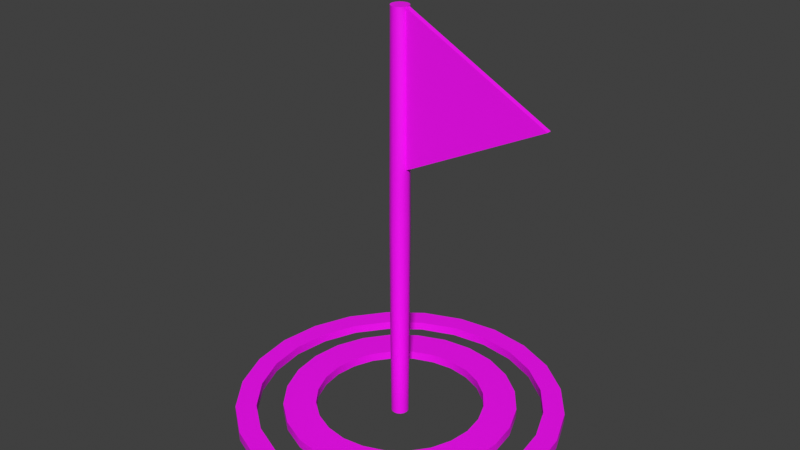 # Source: save_point.blend  (saved by Blender 4.2.66; exported with 4.5.12 LTS)
import bpy
from mathutils import Matrix  # noqa: F401  (used for matrix-valued properties, if any)

bpy.ops.wm.read_factory_settings(use_empty=True)
scene = bpy.context.scene
scene.name = 'savepoint.qc'

# ---- collections
col_savepoint_ref = bpy.data.collections.new('savepoint_ref'); scene.collection.children.link(col_savepoint_ref)
col_savepoint_selection = bpy.data.collections.new('savepoint_selection'); scene.collection.children.link(col_savepoint_selection)

# ---- images (referenced by path relative to the original .blend; pixels are not part of the script)
import os
ASSET_DIR = os.environ.get("B2B_ASSET_DIR", "")  # directory of the original .blend (textures are referenced by path, not embedded)
HERE = os.path.dirname(os.path.abspath(__file__))  # packed textures are extracted next to this script under _unpacked/

def load_image(name, relpath, width, height, colorspace="sRGB"):
    """Load a texture the original file referenced (path relative to the .blend, or extracted next to this script)."""
    p = next((c for c in (os.path.join(HERE, relpath), os.path.join(ASSET_DIR, relpath)) if relpath and os.path.exists(c)), "")
    if p:
        img = bpy.data.images.load(p, check_existing=True)
        img.name = name
    else:  # same state as the original file: an image datablock whose file is absent (Cycles renders it pink)
        img = bpy.data.images.new(name, width, height)
        img.source = "FILE"
        img.filepath = "//" + (relpath or name)
    img.colorspace_settings.name = colorspace
    return img
img_border_png = load_image('border.png', 'border.png', 1024, 1024, 'sRGB')

# ---- materials (node trees are filled in below, after node groups)
mat_border = bpy.data.materials.new('border')
mat_border.diffuse_color = (0.483, 0.6714, 0.7142, 1.0)
mat_sel = bpy.data.materials.new('sel')
mat_sel.diffuse_color = (0.8001, 0.5242, 0.509, 1.0)

# ---- node groups
ng_smooth_by_angle = bpy.data.node_groups.new('Smooth by Angle', 'GeometryNodeTree')
_s = ng_smooth_by_angle.interface.new_socket(name='Mesh', in_out='OUTPUT', socket_type='NodeSocketGeometry')
_s = ng_smooth_by_angle.interface.new_socket(name='Mesh', in_out='INPUT', socket_type='NodeSocketGeometry')
_s = ng_smooth_by_angle.interface.new_socket(name='Angle', in_out='INPUT', socket_type='NodeSocketFloat')
_s.subtype = 'ANGLE'
_s.default_value = 0.5236
_s.min_value = 0.0
_s.max_value = 3.142
_s.description = 'Maximum face angle for smooth edges'
_s = ng_smooth_by_angle.interface.new_socket(name='Ignore Sharpness', in_out='INPUT', socket_type='NodeSocketBool')
_s.force_non_field = True
ng_smooth_by_angle.description = 'Set the sharpness of mesh edges based on the angle between the neighboring faces'
ng_smooth_by_angle.is_modifier = True
_N = ng_smooth_by_angle.nodes; _L = ng_smooth_by_angle.links
n0 = _N.new('GeometryNodeSetShadeSmooth'); n0.name = 'Set Shade Smooth'; n0.location = (120, -80)
n0.domain = 'EDGE'
n1 = _N.new('GeometryNodeSetShadeSmooth'); n1.name = 'Set Shade Smooth.001'; n1.location = (300, -80)
n2 = _N.new('NodeGroupOutput'); n2.name = 'Group Output'; n2.location = (480, -80)
n3 = _N.new('GeometryNodeInputMeshEdgeAngle'); n3.name = 'Edge Angle'; n3.location = (-440, -240)
n4 = _N.new('NodeGroupInput'); n4.name = 'Group Input'; n4.location = (-80, -80)
n5 = _N.new('GeometryNodeInputEdgeSmooth'); n5.name = 'Is Edge Smooth'; n5.location = (-260, -120)
n6 = _N.new('GeometryNodeInputShadeSmooth'); n6.name = 'Is Shade Smooth'; n6.location = (-440, -397)
n7 = _N.new('FunctionNodeCompare'); n7.name = 'Compare'; n7.location = (-260, -260)
n7.operation = 'LESS_EQUAL'
n7.inputs[6].default_value = (0.0, 0.0, 0.0, 0.0)
n7.inputs[7].default_value = (0.0, 0.0, 0.0, 0.0)
n8 = _N.new('FunctionNodeBooleanMath'); n8.name = 'Boolean Math.001'; n8.location = (-80, -260)
n9 = _N.new('NodeGroupInput'); n9.name = 'Group Input.001'; n9.location = (-440, -329)
n10 = _N.new('NodeGroupInput'); n10.name = 'Group Input.002'; n10.location = (-259, -189)
n11 = _N.new('FunctionNodeBooleanMath'); n11.name = 'Boolean Math'; n11.location = (-80, -149)
n11.operation = 'OR'
n12 = _N.new('FunctionNodeBooleanMath'); n12.name = 'Boolean Math.002'; n12.location = (-260, -380)
n12.operation = 'OR'
n13 = _N.new('NodeGroupInput'); n13.name = 'Group Input.003'; n13.location = (-440, -460)
_L.new(n3.outputs[0], n7.inputs[0])
_L.new(n1.outputs[0], n2.inputs[0])
_L.new(n9.outputs[1], n7.inputs[1])
_L.new(n7.outputs[0], n8.inputs[0])
_L.new(n4.outputs[0], n0.inputs[0])
_L.new(n0.outputs[0], n1.inputs[0])
_L.new(n8.outputs[0], n0.inputs[2])
_L.new(n10.outputs[2], n11.inputs[1])
_L.new(n5.outputs[0], n11.inputs[0])
_L.new(n11.outputs[0], n0.inputs[1])
_L.new(n13.outputs[2], n12.inputs[1])
_L.new(n6.outputs[0], n12.inputs[0])
_L.new(n12.outputs[0], n8.inputs[1])
n2.is_active_output = True

# ---- material node trees
mat_border.use_nodes = True; mat_border.node_tree.nodes.clear()
_N = mat_border.node_tree.nodes; _L = mat_border.node_tree.links
n0 = _N.new('ShaderNodeBsdfPrincipled'); n0.name = 'Principled BSDF'; n0.location = (10, 300)
n1 = _N.new('ShaderNodeOutputMaterial'); n1.name = 'Material Output'; n1.location = (300, 300)
n2 = _N.new('ShaderNodeTexImage'); n2.name = 'Image Texture'; n2.location = (-280, 280)
n2.image = img_border_png
n2.interpolation = 'Closest'
_L.new(n0.outputs[0], n1.inputs[0])
_L.new(n2.outputs[0], n0.inputs[0])
n1.is_active_output = True
mat_sel.use_nodes = True; mat_sel.node_tree.nodes.clear()
_N = mat_sel.node_tree.nodes; _L = mat_sel.node_tree.links
n0 = _N.new('ShaderNodeBsdfPrincipled'); n0.name = 'Principled BSDF'; n0.location = (10, 300)
n0.inputs[0].default_value = (0.8001, 0.5242, 0.509, 1.0)
n1 = _N.new('ShaderNodeOutputMaterial'); n1.name = 'Material Output'; n1.location = (300, 300)
_L.new(n0.outputs[0], n1.inputs[0])
n1.is_active_output = True

# ---- world
world_world = bpy.data.worlds.new('World'); scene.world = world_world
world_world.use_nodes = True; world_world.node_tree.nodes.clear()
_N = world_world.node_tree.nodes; _L = world_world.node_tree.links
n0 = _N.new('ShaderNodeOutputWorld'); n0.name = 'World Output'; n0.location = (300, 300)
n1 = _N.new('ShaderNodeBackground'); n1.name = 'Background'; n1.location = (10, 300)
n1.inputs[0].default_value = (0.05088, 0.05088, 0.05088, 1.0)
_L.new(n1.outputs[0], n0.inputs[0])
n0.is_active_output = True
world_world.color = (0.05088, 0.05088, 0.05088)
world_world.use_sun_shadow = False
world_world.sun_shadow_jitter_overblur = 0.0

# ---- meshes
me_savepoint_ref = bpy.data.meshes.new('savepoint_ref')
me_savepoint_ref.from_pydata([(0.0, 1.443, -63.0), (1.02, 1.02, -63.0), (-1.02, 1.02, -63.0), (1.443, 0.0, -63.0), (-1.443, 0.0, -63.0), (1.02, -1.02, -63.0), (-1.02, -1.02, -63.0), (0.0, -1.443, -63.0), (1.479, 0.05, 3.4), (37.48, 0.05, 21.4), (1.418e-10, 1.443, 39.5), (-29.12, 2.898e-06, -62.67), (-29.12, 2.883e-06, -60.35), (-20.98, 3.048e-06, -60.38), (-20.98, 3.048e-06, -62.62), (-22.12, 2.994e-06, -62.0), (-22.12, 2.994e-06, -61.0), (-28.01, 2.965e-06, -62.0), (-28.01, 2.965e-06, -61.0), (-36.86, 2.977e-06, -61.0), (-39.81, 3.03e-06, -61.0), (-39.81, 3.029e-06, -62.0), (-36.86, 2.977e-06, -62.0), (-35.72, 2.923e-06, -60.38), (-35.72, 2.922e-06, -62.62), (-40.92, 2.994e-06, -62.67), (-40.92, 2.994e-06, -60.33), (-35.44, 20.46, -62.67), (-35.44, 20.46, -60.33), (-30.94, 17.86, -62.62), (-30.94, 17.86, -60.38), (-31.92, 18.43, -61.0), (-31.92, 18.43, -62.0), (-34.48, 19.91, -62.0), (-34.48, 19.91, -61.0), (-24.26, 14.01, -61.0), (-19.15, 11.06, -61.0), (-24.26, 14.01, -62.0), (-19.15, 11.06, -62.0), (-18.17, 10.49, -62.62), (-18.17, 10.49, -60.38), (-25.22, 14.56, -62.67), (-25.22, 14.56, -60.35), (-20.46, 35.44, -62.67), (-20.46, 35.44, -60.33), (-17.86, 30.94, -62.62), (-17.86, 30.94, -60.38), (-18.43, 31.92, -61.0), (-18.43, 31.92, -62.0), (-19.91, 34.48, -61.0), (-19.91, 34.48, -62.0), (-14.01, 24.26, -61.0), (-14.01, 24.26, -62.0), (-11.06, 19.15, -61.0), (-11.06, 19.15, -62.0), (-10.49, 18.17, -62.62), (-10.49, 18.17, -60.38), (-14.56, 25.22, -60.35), (-14.56, 25.22, -62.67), (3.678e-06, 40.92, -62.67), (3.678e-06, 40.92, -60.33), (2.879e-06, 35.72, -62.62), (2.874e-06, 35.72, -60.38), (1.847e-06, 36.86, -61.0), (1.847e-06, 36.86, -62.0), (8.665e-07, 39.81, -61.0), (8.665e-07, 39.81, -62.0), (-1.083e-06, 28.01, -61.0), (-1.11e-06, 22.12, -61.0), (-1.083e-06, 28.01, -62.0), (-1.11e-06, 22.12, -62.0), (-4.551e-09, 20.98, -62.62), (-4.551e-09, 20.98, -60.38), (8.187e-07, 29.12, -62.67), (8.043e-07, 29.12, -60.35), (20.46, 35.44, -62.67), (20.46, 35.44, -60.33), (17.86, 30.94, -62.62), (17.86, 30.94, -60.38), (18.43, 31.92, -61.0), (18.43, 31.92, -62.0), (19.91, 34.48, -61.0), (19.91, 34.48, -62.0), (14.01, 24.26, -61.0), (11.06, 19.15, -61.0), (14.01, 24.26, -62.0), (11.06, 19.15, -62.0), (10.49, 18.17, -62.62), (10.49, 18.17, -60.38), (14.56, 25.22, -62.67), (14.56, 25.22, -60.35), (35.44, 20.46, -62.67), (35.44, 20.46, -60.33), (30.94, 17.86, -62.62), (30.94, 17.86, -60.38), (31.92, 18.43, -61.0), (31.92, 18.43, -62.0), (34.48, 19.9, -61.0), (34.48, 19.9, -62.0), (24.26, 14.01, -61.0), (19.15, 11.06, -61.0), (24.26, 14.01, -62.0), (19.15, 11.06, -62.0), (18.17, 10.49, -62.62), (18.17, 10.49, -60.38), (25.22, 14.56, -60.35), (25.22, 14.56, -62.67), (40.92, -1.553e-05, -62.67), (40.92, -1.554e-05, -60.33), (35.72, -1.389e-05, -62.62), (35.72, -1.389e-05, -60.38), (36.86, -1.078e-05, -61.0), (36.86, -1.078e-05, -62.0), (39.81, -5.817e-06, -61.0), (39.81, -5.817e-06, -62.0), (28.01, -4.899e-06, -61.0), (22.12, -5.853e-06, -61.0), (28.01, -4.899e-06, -62.0), (22.12, -5.853e-06, -62.0), (20.98, -6.034e-06, -62.62), (20.98, -6.034e-06, -60.38), (29.12, -8.669e-06, -62.67), (29.12, -8.684e-06, -60.35), (35.44, -20.46, -62.67), (35.44, -20.46, -60.33), (30.94, -17.86, -62.62), (30.94, -17.86, -60.38), (31.92, -18.43, -61.0), (31.92, -18.43, -62.0), (34.48, -19.91, -61.0), (34.48, -19.91, -62.0), (24.26, -14.01, -61.0), (19.15, -11.06, -61.0), (24.26, -14.01, -62.0), (19.15, -11.06, -62.0), (18.17, -10.49, -62.62), (18.17, -10.49, -60.38), (25.22, -14.56, -62.67), (25.22, -14.56, -60.35), (20.46, -35.44, -62.67), (20.46, -35.44, -60.33), (17.86, -30.94, -62.62), (17.86, -30.94, -60.38), (18.43, -31.92, -61.0), (18.43, -31.92, -62.0), (19.9, -34.48, -61.0), (19.9, -34.48, -62.0), (14.01, -24.26, -61.0), (11.06, -19.15, -61.0), (14.01, -24.26, -62.0), (11.06, -19.15, -62.0), (10.49, -18.17, -62.62), (10.49, -18.17, -60.38), (14.56, -25.22, -62.67), (14.56, -25.22, -60.35), (-2.843e-05, -40.92, -62.67), (-2.843e-05, -40.92, -60.33), (-2.387e-05, -35.72, -62.62), (-2.388e-05, -35.72, -60.38), (-2.371e-05, -36.86, -61.0), (-2.371e-05, -36.86, -62.0), (-1.781e-05, -39.81, -61.0), (-1.781e-05, -39.81, -62.0), (-1.583e-05, -28.01, -61.0), (-1.684e-05, -22.12, -61.0), (-1.583e-05, -28.01, -62.0), (-1.684e-05, -22.12, -62.0), (-1.702e-05, -20.98, -62.62), (-1.702e-05, -20.98, -60.38), (-1.962e-05, -29.12, -60.35), (-1.96e-05, -29.12, -62.67), (-20.46, -35.44, -62.67), (-20.46, -35.44, -60.33), (-17.86, -30.94, -62.62), (-17.86, -30.94, -60.38), (-18.43, -31.92, -61.0), (-18.43, -31.92, -62.0), (-19.91, -34.48, -61.0), (-19.91, -34.48, -62.0), (-14.01, -24.26, -61.0), (-11.06, -19.15, -61.0), (-14.01, -24.26, -62.0), (-11.06, -19.15, -62.0), (-10.49, -18.17, -62.62), (-10.49, -18.17, -60.38), (-14.56, -25.22, -60.35), (-14.56, -25.22, -62.67), (-35.44, -20.46, -62.67), (-35.44, -20.46, -60.33), (-30.94, -17.86, -62.62), (-30.94, -17.86, -60.38), (-31.92, -18.43, -61.0), (-31.92, -18.43, -62.0), (-34.48, -19.9, -61.0), (-34.48, -19.9, -62.0), (-24.26, -14.01, -61.0), (-19.15, -11.06, -61.0), (-24.26, -14.01, -62.0), (-19.15, -11.06, -62.0), (-18.17, -10.49, -62.62), (-18.17, -10.49, -60.38), (-25.22, -14.56, -60.35), (-25.22, -14.56, -62.67), (-1.02, 1.02, 39.5), (-1.443, 0.0, 39.5), (-1.02, -1.02, 39.5), (1.418e-10, -1.443, 39.5), (1.02, -1.02, 39.5), (1.443, 0.0, 39.5), (1.02, 1.02, 39.5), (1.479, -0.05, 3.4), (37.48, -0.05, 21.4), (1.479, -0.05, 39.4), (1.479, 0.05, 39.4), (0.5522, 1.333, -63.0), (-0.5522, 1.333, -63.0), (1.333, 0.5522, -63.0), (-1.333, 0.5522, -63.0), (1.333, -0.5522, -63.0), (-1.333, -0.5522, -63.0), (0.5522, -1.333, -63.0), (-0.5522, -1.333, -63.0), (0.0, 1.5, -11.75), (-0.5522, 1.333, 39.5), (-1.061, 1.061, -11.75), (-1.333, 0.5522, 39.5), (-1.5, 0.0, -11.75), (-1.333, -0.5522, 39.5), (-1.061, -1.061, -11.75), (-0.5522, -1.333, 39.5), (0.0, -1.5, -11.75), (0.5522, -1.333, 39.5), (1.061, -1.061, -11.75), (1.333, -0.5522, 39.5), (1.5, 0.0, -11.75), (1.333, 0.5522, 39.5), (1.061, 1.061, -11.75), (0.5522, 1.333, 39.5), (0.5303, -1.28, -11.75), (-0.5303, 1.28, -11.75), (-1.28, 0.5303, -11.75), (1.28, 0.5303, -11.75), (-1.28, -0.5303, -11.75), (1.28, -0.5303, -11.75), (-0.5303, -1.28, -11.75), (0.5303, 1.28, -11.75), (-39.52, 10.59, -60.35), (-39.52, 10.59, -62.65), (-34.51, 9.246, -62.65), (-34.51, 9.246, -60.35), (-35.61, 9.54, -61.0), (-35.61, 9.54, -62.0), (-38.45, 10.3, -62.0), (-38.45, 10.3, -61.0), (-27.06, 7.251, -61.0), (-21.36, 5.724, -61.0), (-27.06, 7.251, -62.0), (-21.36, 5.724, -62.0), (-20.26, 5.43, -62.65), (-20.26, 5.43, -60.35), (-28.13, 7.538, -62.65), (-28.13, 7.537, -60.33), (-28.93, 28.93, -60.35), (-28.93, 28.93, -62.65), (-25.26, 25.26, -62.65), (-25.26, 25.26, -60.35), (-26.06, 26.06, -61.0), (-26.06, 26.06, -62.0), (-28.15, 28.15, -62.0), (-28.15, 28.15, -61.0), (-19.81, 19.81, -62.0), (-19.81, 19.81, -61.0), (-15.64, 15.64, -61.0), (-15.64, 15.64, -62.0), (-14.83, 14.83, -62.65), (-14.83, 14.83, -60.35), (-20.59, 20.59, -60.33), (-20.59, 20.59, -62.65), (-10.59, 39.52, -60.35), (-10.59, 39.52, -62.65), (-9.246, 34.51, -62.65), (-9.246, 34.51, -60.35), (-9.54, 35.61, -61.0), (-9.54, 35.61, -62.0), (-10.3, 38.45, -62.0), (-10.3, 38.45, -61.0), (-7.251, 27.06, -61.0), (-5.724, 21.36, -61.0), (-7.251, 27.06, -62.0), (-5.724, 21.36, -62.0), (-5.43, 20.26, -62.65), (-5.43, 20.26, -60.35), (-7.538, 28.13, -62.65), (-7.537, 28.13, -60.33), (10.59, 39.52, -60.35), (10.59, 39.52, -62.65), (9.246, 34.51, -62.65), (9.246, 34.51, -60.35), (9.54, 35.61, -61.0), (9.54, 35.61, -62.0), (10.3, 38.45, -62.0), (10.3, 38.45, -61.0), (7.251, 27.06, -61.0), (5.724, 21.36, -61.0), (7.251, 27.06, -62.0), (5.724, 21.36, -62.0), (5.43, 20.26, -62.65), (5.43, 20.26, -60.35), (7.538, 28.13, -62.65), (7.537, 28.13, -60.33), (28.93, 28.93, -60.35), (28.93, 28.93, -62.65), (25.26, 25.26, -62.65), (25.26, 25.26, -60.35), (26.06, 26.06, -61.0), (26.06, 26.06, -62.0), (28.15, 28.15, -62.0), (28.15, 28.15, -61.0), (19.81, 19.81, -61.0), (15.64, 15.64, -61.0), (19.81, 19.81, -62.0), (15.64, 15.64, -62.0), (14.83, 14.83, -62.65), (14.83, 14.83, -60.35), (20.59, 20.59, -60.33), (20.59, 20.59, -62.65), (39.52, 10.59, -60.35), (39.52, 10.59, -62.65), (34.51, 9.246, -62.65), (34.51, 9.246, -60.35), (35.61, 9.54, -61.0), (35.61, 9.54, -62.0), (38.45, 10.3, -62.0), (38.45, 10.3, -61.0), (27.06, 7.251, -61.0), (21.36, 5.724, -61.0), (27.06, 7.251, -62.0), (21.36, 5.724, -62.0), (20.26, 5.43, -62.65), (20.26, 5.43, -60.35), (28.13, 7.538, -62.65), (28.13, 7.537, -60.33), (39.52, -10.59, -60.35), (39.52, -10.59, -62.65), (34.51, -9.246, -62.65), (34.51, -9.246, -60.35), (35.61, -9.54, -61.0), (35.61, -9.54, -62.0), (38.45, -10.3, -62.0), (38.45, -10.3, -61.0), (27.06, -7.251, -61.0), (21.36, -5.724, -61.0), (27.06, -7.251, -62.0), (21.36, -5.724, -62.0), (20.26, -5.43, -62.65), (20.26, -5.43, -60.35), (28.13, -7.538, -62.65), (28.13, -7.537, -60.33), (28.93, -28.93, -60.35), (28.93, -28.93, -62.65), (25.26, -25.26, -62.65), (25.26, -25.26, -60.35), (26.06, -26.06, -61.0), (26.06, -26.06, -62.0), (28.15, -28.15, -62.0), (28.15, -28.15, -61.0), (19.81, -19.81, -61.0), (15.64, -15.64, -61.0), (19.81, -19.81, -62.0), (15.64, -15.64, -62.0), (14.83, -14.83, -62.65), (14.83, -14.83, -60.35), (20.59, -20.59, -62.65), (20.59, -20.59, -60.33), (10.59, -39.52, -60.35), (10.59, -39.52, -62.65), (9.246, -34.51, -62.65), (9.246, -34.51, -60.35), (9.54, -35.61, -61.0), (9.54, -35.61, -62.0), (10.3, -38.45, -62.0), (10.3, -38.45, -61.0), (7.251, -27.06, -61.0), (5.724, -21.36, -61.0), (7.251, -27.06, -62.0), (5.724, -21.36, -62.0), (5.43, -20.26, -62.65), (5.43, -20.26, -60.35), (7.537, -28.13, -60.33), (7.538, -28.13, -62.65), (-10.59, -39.52, -60.35), (-10.59, -39.52, -62.65), (-9.246, -34.51, -62.65), (-9.246, -34.51, -60.35), (-9.54, -35.61, -61.0), (-9.54, -35.61, -62.0), (-10.3, -38.45, -62.0), (-10.3, -38.45, -61.0), (-7.251, -27.06, -61.0), (-5.724, -21.36, -61.0), (-7.251, -27.06, -62.0), (-5.724, -21.36, -62.0), (-5.43, -20.26, -62.65), (-5.43, -20.26, -60.35), (-7.537, -28.13, -60.33), (-7.538, -28.13, -62.65), (-28.93, -28.93, -60.35), (-28.93, -28.93, -62.65), (-25.26, -25.26, -62.65), (-25.26, -25.26, -60.35), (-26.06, -26.06, -61.0), (-26.06, -26.06, -62.0), (-28.15, -28.15, -62.0), (-28.15, -28.15, -61.0), (-19.81, -19.81, -61.0), (-15.64, -15.64, -61.0), (-19.81, -19.81, -62.0), (-15.64, -15.64, -62.0), (-14.83, -14.83, -62.65), (-14.83, -14.83, -60.35), (-20.59, -20.59, -60.33), (-20.59, -20.59, -62.65), (-39.52, -10.59, -62.65), (-39.52, -10.59, -60.35), (-34.51, -9.246, -62.65), (-34.51, -9.246, -60.35), (-35.61, -9.54, -61.0), (-35.61, -9.54, -62.0), (-38.45, -10.3, -62.0), (-38.45, -10.3, -61.0), (-27.06, -7.251, -61.0), (-21.36, -5.724, -61.0), (-27.06, -7.251, -62.0), (-21.36, -5.724, -62.0), (-20.26, -5.43, -62.65), (-20.26, -5.43, -60.35), (-28.13, -7.538, -62.65), (-28.13, -7.537, -60.33), (8.048e-07, 2.181, -63.67), (1.542, 1.542, -63.67), (-1.542, 1.542, -63.67), (2.181, 0.0, -63.67), (-2.181, 0.0, -63.67), (1.542, -1.542, -63.67), (-1.542, -1.542, -63.67), (8.048e-07, -2.181, -63.67), (1.845, 0.6261, 2.669), (38.31, 0.6009, 21.4), (-4.023e-07, 2.181, 40.17), (-1.542, 1.542, 40.17), (-2.181, 0.0, 40.17), (-1.542, -1.542, 40.17), (-4.023e-07, -2.181, 40.17), (1.542, -1.542, 40.17), (2.181, 0.0, 40.17), (1.542, 1.542, 40.17), (1.845, -0.6261, 2.669), (38.31, -0.6009, 21.4), (1.845, -0.6261, 40.13), (1.845, 0.6261, 40.13), (0.8396, 2.027, -63.66), (-0.8396, 2.027, -63.66), (2.027, 0.8396, -63.66), (-2.027, 0.8396, -63.66), (2.027, -0.8396, -63.66), (-2.027, -0.8396, -63.66), (0.8396, -2.027, -63.66), (-0.8396, -2.027, -63.66), (0.0, 2.5, -11.75), (-0.8396, 2.027, 40.16), (-1.768, 1.768, -11.75), (-2.027, 0.8396, 40.16), (-2.5, 0.0, -11.75), (-2.027, -0.8396, 40.16), (-1.768, -1.768, -11.75), (-0.8396, -2.027, 40.16), (0.0, -2.5, -11.75), (0.8396, -2.027, 40.16), (1.768, -1.768, -11.75), (2.027, -0.8396, 40.16), (2.5, 0.0, -11.75), (2.027, 0.8396, 40.16), (1.768, 1.768, -11.75), (0.8396, 2.027, 40.16), (0.913, -2.204, -11.75), (-0.913, 2.204, -11.75), (-2.204, 0.913, -11.75), (2.204, 0.913, -11.75), (-2.204, -0.913, -11.75), (2.204, -0.913, -11.75), (-0.913, -2.204, -11.75), (0.913, 2.204, -11.75)], [], [(245, 237, 209, 236), (213, 9, 8), (244, 230, 206, 229), (128, 363, 362, 127), (134, 369, 367, 132), (428, 427, 192, 194), (13, 259, 258, 14), (243, 233, 207, 232), (121, 356, 357, 122), (242, 219, 6, 228), (17, 256, 257, 15), (11, 260, 261, 12), (18, 254, 256, 17), (241, 235, 208, 234), (149, 147, 382, 384), (240, 217, 4, 226), (23, 425, 423, 26), (133, 131, 366, 368), (15, 257, 255, 16), (200, 435, 434, 199), (23, 249, 248, 24), (247, 248, 29, 27), (137, 372, 373, 138), (239, 224, 203, 223), (22, 251, 250, 19), (32, 267, 266, 31), (198, 433, 431, 196), (30, 265, 264, 29), (273, 270, 52, 54), (19, 250, 253, 20), (292, 290, 71, 73), (47, 282, 285, 49), (190, 425, 424, 189), (29, 264, 263, 27), (58, 292, 293, 57), (192, 427, 426, 191), (52, 288, 289, 54), (199, 434, 436, 202), (38, 273, 272, 36), (184, 419, 418, 183), (54, 289, 287, 53), (46, 281, 280, 45), (45, 280, 279, 43), (305, 304, 85, 86), (95, 330, 333, 97), (421, 418, 199, 202), (48, 283, 282, 47), (254, 255, 36, 35), (64, 299, 298, 63), (72, 307, 306, 71), (62, 297, 296, 61), (136, 371, 370, 135), (70, 305, 303, 68), (181, 416, 417, 182), (73, 308, 309, 74), (41, 277, 276, 42), (85, 83, 318, 320), (174, 409, 408, 173), (61, 296, 295, 59), (71, 306, 308, 73), (202, 436, 437, 201), (320, 318, 99, 101), (176, 411, 410, 175), (143, 378, 381, 145), (88, 323, 322, 87), (86, 321, 319, 84), (85, 320, 321, 86), (102, 337, 335, 100), (78, 313, 312, 77), (392, 391, 155, 157), (182, 417, 415, 180), (87, 322, 325, 89), (80, 315, 314, 79), (180, 415, 414, 179), (104, 339, 338, 103), (94, 329, 328, 93), (52, 51, 286, 288), (40, 275, 274, 39), (166, 401, 399, 164), (106, 340, 341, 105), (79, 314, 317, 81), (111, 346, 349, 113), (96, 331, 330, 95), (103, 338, 340, 106), (390, 391, 171, 172), (158, 393, 392, 157), (160, 395, 394, 159), (118, 353, 351, 116), (353, 352, 133, 134), (63, 298, 301, 65), (164, 399, 398, 163), (181, 179, 414, 416), (112, 347, 346, 111), (37, 35, 271, 270), (110, 345, 344, 109), (93, 328, 327, 91), (316, 317, 97, 98), (186, 421, 420, 185), (153, 389, 388, 154), (144, 379, 378, 143), (126, 361, 360, 125), (150, 385, 383, 148), (120, 355, 354, 119), (238, 231, 206, 230), (369, 368, 149, 150), (148, 383, 382, 147), (152, 387, 386, 151), (56, 291, 290, 55), (127, 362, 365, 129), (191, 426, 429, 193), (31, 266, 269, 34), (132, 367, 366, 131), (116, 351, 350, 115), (175, 410, 413, 177), (100, 335, 334, 99), (170, 405, 404, 169), (84, 319, 318, 83), (68, 303, 302, 67), (270, 271, 51, 52), (101, 99, 334, 336), (53, 287, 286, 51), (372, 370, 151, 153), (168, 403, 402, 167), (396, 395, 160, 162), (165, 163, 398, 400), (2, 215, 0, 214, 1, 216, 3, 218, 5, 220, 7, 221, 6, 219, 4, 217), (212, 210, 211), (89, 325, 324, 90), (212, 211, 9, 213), (211, 210, 8, 9), (10, 223, 203, 225, 204, 227, 205, 229, 206, 231, 207, 233, 208, 235, 209, 237), (220, 238, 230, 7), (5, 232, 238, 220), (232, 207, 231, 238), (222, 239, 223, 10), (0, 215, 239, 222), (215, 2, 224, 239), (225, 240, 226, 204), (203, 224, 240, 225), (224, 2, 217, 240), (216, 241, 234, 3), (1, 236, 241, 216), (236, 209, 235, 241), (227, 242, 228, 205), (204, 226, 242, 227), (226, 4, 219, 242), (218, 243, 232, 5), (3, 234, 243, 218), (234, 208, 233, 243), (228, 244, 229, 205), (6, 221, 244, 228), (221, 7, 230, 244), (214, 245, 236, 1), (0, 222, 245, 214), (222, 10, 237, 245), (260, 41, 42, 261), (189, 424, 422, 187), (407, 408, 189, 187), (92, 91, 327, 326), (374, 375, 155, 156), (114, 113, 349, 348), (300, 301, 81, 82), (66, 65, 301, 300), (268, 269, 49, 50), (33, 34, 269, 268), (428, 429, 20, 21), (336, 334, 115, 117), (21, 22, 427, 428), (21, 252, 251, 22), (194, 193, 429, 428), (252, 253, 34, 33), (252, 33, 32, 251), (259, 40, 39, 258), (249, 23, 26, 246), (402, 183, 186, 405), (53, 51, 271, 272), (196, 431, 430, 195), (431, 16, 18, 430), (195, 430, 432, 197), (430, 18, 17, 432), (287, 68, 67, 286), (303, 84, 83, 302), (325, 106, 105, 324), (319, 100, 99, 318), (20, 253, 252, 21), (161, 397, 396, 162), (394, 175, 177, 397), (140, 139, 375, 374), (310, 311, 91, 92), (335, 116, 115, 334), (351, 132, 131, 350), (410, 191, 193, 413), (266, 47, 49, 269), (426, 19, 20, 429), (403, 184, 183, 402), (30, 249, 246, 28), (265, 30, 28, 262), (291, 72, 71, 290), (46, 265, 262, 44), (281, 46, 44, 278), (367, 148, 147, 366), (256, 37, 38, 257), (387, 168, 167, 386), (62, 281, 278, 60), (297, 62, 60, 294), (369, 150, 148, 367), (377, 158, 157, 376), (173, 408, 407, 171), (343, 344, 125, 123), (363, 144, 143, 362), (107, 109, 344, 343), (376, 375, 139, 141), (405, 186, 185, 404), (389, 170, 169, 388), (397, 177, 178, 396), (157, 155, 375, 376), (125, 360, 359, 123), (360, 141, 139, 359), (361, 142, 141, 360), (82, 81, 317, 316), (380, 381, 161, 162), (416, 414, 195, 197), (379, 160, 159, 378), (288, 286, 67, 69), (383, 164, 163, 382), (134, 133, 368, 369), (149, 384, 385, 150), (362, 143, 145, 365), (384, 165, 166, 385), (137, 135, 370, 372), (119, 354, 356, 121), (178, 176, 395, 396), (315, 316, 98, 96), (385, 166, 164, 383), (76, 75, 311, 310), (107, 343, 342, 108), (146, 145, 381, 380), (412, 413, 193, 194), (347, 128, 127, 346), (345, 126, 125, 344), (343, 123, 124, 342), (354, 135, 137, 356), (118, 117, 352, 353), (401, 400, 181, 182), (395, 176, 175, 394), (178, 177, 413, 412), (284, 285, 65, 66), (298, 79, 81, 301), (346, 127, 129, 349), (421, 202, 201, 420), (353, 134, 132, 351), (355, 136, 135, 354), (78, 297, 294, 76), (313, 78, 76, 310), (82, 316, 315, 80), (300, 299, 64, 66), (156, 155, 391, 390), (406, 407, 187, 188), (67, 302, 304, 69), (393, 174, 173, 392), (275, 56, 55, 274), (94, 313, 310, 92), (329, 94, 92, 326), (399, 180, 179, 398), (331, 112, 111, 330), (166, 165, 400, 401), (101, 336, 337, 102), (338, 119, 121, 340), (401, 182, 180, 399), (328, 109, 107, 327), (329, 110, 109, 328), (173, 171, 391, 392), (77, 312, 311, 75), (82, 80, 299, 300), (347, 348, 130, 128), (417, 198, 196, 415), (336, 117, 118, 337), (337, 118, 116, 335), (339, 120, 119, 338), (110, 329, 326, 108), (345, 110, 108, 342), (314, 95, 97, 317), (114, 348, 347, 112), (380, 379, 144, 146), (315, 96, 95, 314), (302, 83, 85, 304), (340, 121, 122, 341), (322, 103, 106, 325), (312, 93, 91, 311), (313, 94, 93, 312), (368, 366, 147, 149), (436, 11, 12, 437), (277, 58, 57, 276), (172, 171, 407, 406), (278, 279, 59, 60), (320, 101, 102, 321), (321, 102, 100, 319), (323, 104, 103, 322), (126, 345, 342, 124), (361, 126, 124, 358), (409, 190, 189, 408), (371, 152, 151, 370), (142, 361, 358, 140), (377, 142, 140, 374), (411, 192, 191, 410), (44, 43, 279, 278), (262, 263, 43, 44), (28, 27, 263, 262), (423, 422, 25, 26), (415, 196, 195, 414), (299, 80, 79, 298), (306, 87, 89, 308), (378, 159, 161, 381), (416, 197, 198, 417), (296, 77, 75, 295), (297, 78, 77, 296), (162, 160, 379, 380), (332, 331, 96, 98), (50, 49, 285, 284), (332, 333, 113, 114), (183, 418, 421, 186), (14, 258, 260, 11), (70, 69, 304, 305), (197, 432, 433, 198), (305, 86, 84, 303), (307, 88, 87, 306), (158, 377, 374, 156), (393, 158, 156, 390), (289, 70, 68, 287), (258, 39, 41, 260), (432, 17, 15, 433), (283, 64, 63, 282), (98, 97, 333, 332), (364, 365, 145, 146), (308, 89, 90, 309), (114, 112, 331, 332), (267, 268, 50, 48), (280, 61, 59, 279), (281, 62, 61, 280), (32, 33, 268, 267), (411, 412, 194, 192), (330, 111, 113, 333), (434, 14, 11, 436), (282, 63, 65, 285), (188, 187, 422, 423), (246, 247, 27, 28), (288, 69, 70, 289), (425, 23, 24, 424), (55, 290, 292, 58), (277, 274, 55, 58), (273, 54, 53, 272), (178, 412, 411, 176), (364, 363, 128, 130), (427, 22, 19, 426), (267, 48, 47, 266), (25, 247, 246, 26), (294, 295, 75, 76), (292, 73, 74, 293), (264, 45, 43, 263), (265, 46, 45, 264), (419, 200, 199, 418), (174, 393, 390, 172), (409, 174, 172, 406), (146, 144, 363, 364), (284, 283, 48, 50), (60, 59, 295, 294), (358, 359, 139, 140), (433, 15, 16, 431), (38, 37, 270, 273), (422, 424, 24, 25), (384, 382, 163, 165), (435, 13, 14, 434), (190, 409, 406, 188), (425, 190, 188, 423), (41, 39, 274, 277), (151, 386, 389, 153), (124, 123, 359, 358), (348, 349, 129, 130), (66, 64, 283, 284), (167, 402, 405, 170), (115, 350, 352, 117), (251, 32, 31, 250), (350, 131, 133, 352), (249, 30, 29, 248), (386, 167, 170, 389), (18, 16, 255, 254), (159, 394, 397, 161), (130, 129, 365, 364), (142, 377, 376, 141), (24, 248, 247, 25), (326, 327, 107, 108), (372, 153, 154, 373), (356, 137, 138, 357), (250, 31, 34, 253), (254, 35, 37, 256), (257, 38, 36, 255), (272, 271, 35, 36), (42, 276, 275, 40), (276, 57, 56, 275), (57, 293, 291, 56), (293, 74, 72, 291), (74, 309, 307, 72), (309, 90, 88, 307), (90, 324, 323, 88), (324, 105, 104, 323), (105, 341, 339, 104), (341, 122, 120, 339), (122, 357, 355, 120), (357, 138, 136, 355), (138, 373, 371, 136), (373, 154, 152, 371), (154, 388, 387, 152), (388, 169, 168, 387), (169, 404, 403, 168), (404, 185, 184, 403), (185, 420, 419, 184), (420, 201, 200, 419), (201, 437, 435, 200), (437, 12, 13, 435), (12, 261, 259, 13), (261, 42, 40, 259), (400, 398, 179, 181), (491, 482, 455, 483), (459, 446, 447), (490, 475, 452, 476), (489, 478, 453, 479), (488, 474, 444, 465), (487, 480, 454, 481), (486, 472, 442, 463), (485, 469, 449, 470), (484, 476, 452, 477), (440, 463, 442, 465, 444, 467, 445, 466, 443, 464, 441, 462, 439, 460, 438, 461), (458, 457, 456), (458, 459, 447, 457), (457, 447, 446, 456), (448, 483, 455, 481, 454, 479, 453, 477, 452, 475, 451, 473, 450, 471, 449, 469), (466, 445, 476, 484), (443, 466, 484, 478), (478, 484, 477, 453), (468, 448, 469, 485), (438, 468, 485, 461), (461, 485, 470, 440), (471, 450, 472, 486), (449, 471, 486, 470), (470, 486, 463, 440), (462, 441, 480, 487), (439, 462, 487, 482), (482, 487, 481, 455), (473, 451, 474, 488), (450, 473, 488, 472), (472, 488, 465, 442), (464, 443, 478, 489), (441, 464, 489, 480), (480, 489, 479, 454), (474, 451, 475, 490), (444, 474, 490, 467), (467, 490, 476, 445), (460, 439, 482, 491), (438, 460, 491, 468), (468, 491, 483, 448)])
me_savepoint_ref.polygons.foreach_set('use_smooth', [True] * 460)
_k = set([(0, 214), (0, 215), (1, 214), (1, 216), (2, 215), (2, 217), (3, 216), (3, 218), (4, 217), (4, 219), (5, 218), (5, 220), (6, 219), (6, 221), (7, 220), (7, 221), (8, 9), (8, 210), (8, 213), (9, 211), (9, 213), (10, 223), (10, 237), (11, 260), (11, 436), (14, 258), (14, 434), (15, 257), (15, 433), (16, 255), (16, 431), (17, 256), (17, 432), (18, 254), (18, 430), (19, 250), (19, 426), (20, 253), (20, 429), (21, 252), (21, 428), (22, 251), (22, 427), (24, 248), (24, 424), (25, 247), (25, 422), (27, 247), (27, 263), (29, 248), (29, 264), (31, 250), (31, 266), (32, 251), (32, 267), (33, 252), (33, 268), (34, 253), (34, 269), (35, 254), (35, 271), (36, 255), (36, 272), (37, 256), (37, 270), (38, 257), (38, 273), (39, 258), (39, 274), (41, 260), (41, 277), (43, 263), (43, 279), (45, 264), (45, 280), (47, 266), (47, 282), (48, 267), (48, 283), (49, 269), (49, 285), (50, 268), (50, 284), (51, 271), (51, 286), (52, 270), (52, 288), (53, 272), (53, 287), (54, 273), (54, 289), (55, 274), (55, 290), (58, 277), (58, 292), (59, 279), (59, 295), (61, 280), (61, 296), (63, 282), (63, 298), (64, 283), (64, 299), (65, 285), (65, 301), (66, 284), (66, 300), (67, 286), (67, 302), (68, 287), (68, 303), (69, 288), (69, 304), (70, 289), (70, 305), (71, 290), (71, 306), (73, 292), (73, 308), (75, 295), (75, 311), (77, 296), (77, 312), (79, 298), (79, 314), (80, 299), (80, 315), (81, 301), (81, 317), (82, 300), (82, 316), (83, 302), (83, 318), (84, 303), (84, 319), (85, 304), (85, 320), (86, 305), (86, 321), (87, 306), (87, 322), (89, 308), (89, 325), (91, 311), (91, 327), (93, 312), (93, 328), (95, 314), (95, 330), (96, 315), (96, 331), (97, 317), (97, 333), (98, 316), (98, 332), (99, 318), (99, 334), (100, 319), (100, 335), (101, 320), (101, 336), (102, 321), (102, 337), (103, 322), (103, 338), (106, 325), (106, 340), (107, 327), (107, 343), (109, 328), (109, 344), (111, 330), (111, 346), (112, 331), (112, 347), (113, 333), (113, 349), (114, 332), (114, 348), (115, 334), (115, 350), (116, 335), (116, 351), (117, 336), (117, 352), (118, 337), (118, 353), (119, 338), (119, 354), (121, 340), (121, 356), (123, 343), (123, 359), (125, 344), (125, 360), (127, 346), (127, 362), (128, 347), (128, 363), (129, 349), (129, 365), (130, 348), (130, 364), (131, 350), (131, 366), (132, 351), (132, 367), (133, 352), (133, 368), (134, 353), (134, 369), (135, 354), (135, 370), (137, 356), (137, 372), (139, 359), (139, 375), (141, 360), (141, 376), (143, 362), (143, 378), (144, 363), (144, 379), (145, 365), (145, 381), (146, 364), (146, 380), (147, 366), (147, 382), (148, 367), (148, 383), (149, 368), (149, 384), (150, 369), (150, 385), (151, 370), (151, 386), (153, 372), (153, 389), (155, 375), (155, 391), (157, 376), (157, 392), (159, 378), (159, 394), (160, 379), (160, 395), (161, 381), (161, 397), (162, 380), (162, 396), (163, 382), (163, 398), (164, 383), (164, 399), (165, 384), (165, 400), (166, 385), (166, 401), (167, 386), (167, 402), (170, 389), (170, 405), (171, 391), (171, 407), (173, 392), (173, 408), (175, 394), (175, 410), (176, 395), (176, 411), (177, 397), (177, 413), (178, 396), (178, 412), (179, 398), (179, 414), (180, 399), (180, 415), (181, 400), (181, 416), (182, 401), (182, 417), (183, 402), (183, 418), (186, 405), (186, 421), (187, 407), (187, 422), (189, 408), (189, 424), (191, 410), (191, 426), (192, 411), (192, 427), (193, 413), (193, 429), (194, 412), (194, 428), (195, 414), (195, 430), (196, 415), (196, 431), (197, 416), (197, 432), (198, 417), (198, 433), (199, 418), (199, 434), (202, 421), (202, 436), (203, 223), (203, 225), (204, 225), (204, 227), (205, 227), (205, 229), (206, 229), (206, 231), (207, 231), (207, 233), (208, 233), (208, 235), (209, 235), (209, 237), (210, 211), (210, 212), (211, 212), (212, 213), (438, 460), (438, 461), (439, 460), (439, 462), (440, 461), (440, 463), (441, 462), (441, 464), (442, 463), (442, 465), (443, 464), (443, 466), (444, 465), (444, 467), (445, 466), (445, 467), (446, 447), (446, 456), (446, 459), (447, 457), (447, 459), (448, 469), (448, 483), (449, 469), (449, 471), (450, 471), (450, 473), (451, 473), (451, 475), (452, 475), (452, 477), (453, 477), (453, 479), (454, 479), (454, 481), (455, 481), (455, 483), (456, 457), (456, 458), (457, 458), (458, 459)])
me_savepoint_ref.attributes.new('sharp_edge', 'BOOLEAN', 'EDGE').data.foreach_set('value', [ (min(e.vertices), max(e.vertices)) in _k for e in me_savepoint_ref.edges])
_uv = me_savepoint_ref.uv_layers.new(name='Float2')
_uv.uv.foreach_set('vector', [0.9528, 0.954, 0.9653, 0.954, 0.9653, 0.9665, 0.9528, 0.9665, 0.9406, 0.9102, 0.9656, 0.9102, 0.9656, 0.9352, 0.9528, 0.954, 0.9653, 0.954, 0.9653, 0.9665, 0.9528, 0.9665, 0.9403, 0.9415, 0.9528, 0.9415, 0.9528, 0.9665, 0.9403, 0.9665, 0.9403, 0.9415, 0.9528, 0.9415, 0.9528, 0.9665, 0.9403, 0.9665, 0.9403, 0.954, 0.9653, 0.954, 0.9653, 0.9665, 0.9403, 0.9665, 0.9722, 0.002896, 0.9847, 0.002896, 0.9847, 0.0279, 0.9722, 0.0279, 0.9528, 0.954, 0.9653, 0.954, 0.9653, 0.9665, 0.9528, 0.9665, 0.9722, 0.002896, 0.9847, 0.002896, 0.9847, 0.0279, 0.9722, 0.0279, 0.9528, 0.954, 0.9653, 0.954, 0.9653, 0.9665, 0.9528, 0.9665, 0.9403, 0.9415, 0.9528, 0.9415, 0.9528, 0.9665, 0.9403, 0.9665, 0.9722, 0.002896, 0.9847, 0.002896, 0.9847, 0.0279, 0.9722, 0.0279, 0.9403, 0.9415, 0.9528, 0.9415, 0.9528, 0.9665, 0.9403, 0.9665, 0.9528, 0.954, 0.9653, 0.954, 0.9653, 0.9665, 0.9528, 0.9665, 0.9403, 0.9415, 0.9653, 0.9415, 0.9653, 0.954, 0.9403, 0.954, 0.9528, 0.954, 0.9653, 0.954, 0.9653, 0.9665, 0.9528, 0.9665, 0.9972, 0.002896, 0.9847, 0.002896, 0.9722, 0.0154, 0.9722, 0.0279, 0.9403, 0.9415, 0.9653, 0.9415, 0.9653, 0.954, 0.9403, 0.954, 0.9403, 0.9415, 0.9528, 0.9415, 0.9528, 0.9665, 0.9403, 0.9665, 0.9722, 0.002896, 0.9847, 0.002896, 0.9847, 0.0279, 0.9722, 0.0279, 0.9722, 0.002896, 0.9847, 0.002896, 0.9847, 0.0279, 0.9722, 0.0279, 0.9722, 0.0154, 0.9972, 0.0154, 0.9972, 0.0279, 0.9722, 0.0279, 0.9722, 0.002896, 0.9847, 0.002896, 0.9847, 0.0279, 0.9722, 0.0279, 0.9528, 0.954, 0.9653, 0.954, 0.9653, 0.9665, 0.9528, 0.9665, 0.9403, 0.9415, 0.9528, 0.9415, 0.9528, 0.9665, 0.9403, 0.9665, 0.9403, 0.9415, 0.9528, 0.9415, 0.9528, 0.9665, 0.9403, 0.9665, 0.9403, 0.9415, 0.9528, 0.9415, 0.9528, 0.9665, 0.9403, 0.9665, 0.9722, 0.002896, 0.9847, 0.002896, 0.9847, 0.0279, 0.9722, 0.0279, 0.9403, 0.954, 0.9653, 0.954, 0.9653, 0.9665, 0.9403, 0.9665, 0.9403, 0.9415, 0.9528, 0.9415, 0.9528, 0.9665, 0.9403, 0.9665, 0.9722, 0.0154, 0.9972, 0.0154, 0.9972, 0.0279, 0.9722, 0.0279, 0.9403, 0.9415, 0.9528, 0.9415, 0.9528, 0.9665, 0.9403, 0.9665, 0.9722, 0.002896, 0.9847, 0.002896, 0.9847, 0.0279, 0.9722, 0.0279, 0.9722, 0.002896, 0.9847, 0.002896, 0.9847, 0.0279, 0.9722, 0.0279, 0.9722, 0.002896, 0.9847, 0.002896, 0.9847, 0.0279, 0.9722, 0.0279, 0.9403, 0.9415, 0.9528, 0.9415, 0.9528, 0.9665, 0.9403, 0.9665, 0.9403, 0.9415, 0.9528, 0.9415, 0.9528, 0.9665, 0.9403, 0.9665, 0.9722, 0.002896, 0.9847, 0.002896, 0.9847, 0.0279, 0.9722, 0.0279, 0.9403, 0.9415, 0.9528, 0.9415, 0.9528, 0.9665, 0.9403, 0.9665, 0.9722, 0.002896, 0.9847, 0.002896, 0.9847, 0.0279, 0.9722, 0.0279, 0.9403, 0.9415, 0.9528, 0.9415, 0.9528, 0.9665, 0.9403, 0.9665, 0.9722, 0.002896, 0.9847, 0.002896, 0.9847, 0.0279, 0.9722, 0.0279, 0.9722, 0.002896, 0.9847, 0.002896, 0.9847, 0.0279, 0.9722, 0.0279, 0.9403, 0.954, 0.9653, 0.954, 0.9653, 0.9665, 0.9403, 0.9665, 0.9403, 0.9415, 0.9528, 0.9415, 0.9528, 0.9665, 0.9403, 0.9665, 0.9722, 0.0154, 0.9972, 0.0154, 0.9972, 0.0279, 0.9722, 0.0279, 0.9403, 0.9415, 0.9528, 0.9415, 0.9528, 0.9665, 0.9403, 0.9665, 0.9403, 0.954, 0.9653, 0.954, 0.9653, 0.9665, 0.9403, 0.9665, 0.9403, 0.9415, 0.9528, 0.9415, 0.9528, 0.9665, 0.9403, 0.9665, 0.9722, 0.002896, 0.9847, 0.002896, 0.9847, 0.0279, 0.9722, 0.0279, 0.9722, 0.002896, 0.9847, 0.002896, 0.9847, 0.0279, 0.9722, 0.0279, 0.9722, 0.002896, 0.9847, 0.002896, 0.9847, 0.0279, 0.9722, 0.0279, 0.9403, 0.9415, 0.9528, 0.9415, 0.9528, 0.9665, 0.9403, 0.9665, 0.9403, 0.9415, 0.9528, 0.9415, 0.9528, 0.9665, 0.9403, 0.9665, 0.9722, 0.002896, 0.9847, 0.002896, 0.9847, 0.0279, 0.9722, 0.0279, 0.9722, 0.002896, 0.9847, 0.002896, 0.9847, 0.0279, 0.9722, 0.0279, 0.9403, 0.9415, 0.9653, 0.9415, 0.9653, 0.954, 0.9403, 0.954, 0.9722, 0.002896, 0.9847, 0.002896, 0.9847, 0.0279, 0.9722, 0.0279, 0.9722, 0.002896, 0.9847, 0.002896, 0.9847, 0.0279, 0.9722, 0.0279, 0.9722, 0.002896, 0.9847, 0.002896, 0.9847, 0.0279, 0.9722, 0.0279, 0.9722, 0.002896, 0.9847, 0.002896, 0.9847, 0.0279, 0.9722, 0.0279, 0.9403, 0.954, 0.9653, 0.954, 0.9653, 0.9665, 0.9403, 0.9665, 0.9403, 0.9415, 0.9528, 0.9415, 0.9528, 0.9665, 0.9403, 0.9665, 0.9403, 0.9415, 0.9528, 0.9415, 0.9528, 0.9665, 0.9403, 0.9665, 0.9722, 0.002896, 0.9847, 0.002896, 0.9847, 0.0279, 0.9722, 0.0279, 0.9403, 0.9415, 0.9528, 0.9415, 0.9528, 0.9665, 0.9403, 0.9665, 0.9403, 0.9415, 0.9528, 0.9415, 0.9528, 0.9665, 0.9403, 0.9665, 0.9403, 0.9415, 0.9528, 0.9415, 0.9528, 0.9665, 0.9403, 0.9665, 0.9722, 0.002896, 0.9847, 0.002896, 0.9847, 0.0279, 0.9722, 0.0279, 0.9722, 0.0154, 0.9972, 0.0154, 0.9972, 0.0279, 0.9722, 0.0279, 0.9403, 0.9415, 0.9528, 0.9415, 0.9528, 0.9665, 0.9403, 0.9665, 0.9722, 0.002896, 0.9847, 0.002896, 0.9847, 0.0279, 0.9722, 0.0279, 0.9403, 0.9415, 0.9528, 0.9415, 0.9528, 0.9665, 0.9403, 0.9665, 0.9403, 0.9415, 0.9528, 0.9415, 0.9528, 0.9665, 0.9403, 0.9665, 0.9722, 0.002896, 0.9847, 0.002896, 0.9847, 0.0279, 0.9722, 0.0279, 0.9722, 0.002896, 0.9847, 0.002896, 0.9847, 0.0279, 0.9722, 0.0279, 0.9403, 0.9415, 0.9653, 0.9415, 0.9653, 0.954, 0.9403, 0.954, 0.9722, 0.002896, 0.9847, 0.002896, 0.9847, 0.0279, 0.9722, 0.0279, 0.9403, 0.9415, 0.9528, 0.9415, 0.9528, 0.9665, 0.9403, 0.9665, 0.9722, 0.002896, 0.9847, 0.002896, 0.9847, 0.0279, 0.9722, 0.0279, 0.9403, 0.9415, 0.9528, 0.9415, 0.9528, 0.9665, 0.9403, 0.9665, 0.9403, 0.9415, 0.9528, 0.9415, 0.9528, 0.9665, 0.9403, 0.9665, 0.9403, 0.9415, 0.9528, 0.9415, 0.9528, 0.9665, 0.9403, 0.9665, 0.9722, 0.002896, 0.9847, 0.002896, 0.9847, 0.0279, 0.9722, 0.0279, 0.9722, 0.0154, 0.9972, 0.0154, 0.9972, 0.0279, 0.9722, 0.0279, 0.9722, 0.002896, 0.9847, 0.002896, 0.9847, 0.0279, 0.9722, 0.0279, 0.9403, 0.9415, 0.9528, 0.9415, 0.9528, 0.9665, 0.9403, 0.9665, 0.9403, 0.9415, 0.9528, 0.9415, 0.9528, 0.9665, 0.9403, 0.9665, 0.9403, 0.954, 0.9653, 0.954, 0.9653, 0.9665, 0.9403, 0.9665, 0.9403, 0.9415, 0.9528, 0.9415, 0.9528, 0.9665, 0.9403, 0.9665, 0.9403, 0.9415, 0.9528, 0.9415, 0.9528, 0.9665, 0.9403, 0.9665, 0.9403, 0.9415, 0.9653, 0.9415, 0.9653, 0.954, 0.9403, 0.954, 0.9403, 0.9415, 0.9528, 0.9415, 0.9528, 0.9665, 0.9403, 0.9665, 0.9403, 0.9415, 0.9653, 0.9415, 0.9653, 0.954, 0.9403, 0.954, 0.9722, 0.002896, 0.9847, 0.002896, 0.9847, 0.0279, 0.9722, 0.0279, 0.9722, 0.002896, 0.9847, 0.002896, 0.9847, 0.0279, 0.9722, 0.0279, 0.9403, 0.954, 0.9653, 0.954, 0.9653, 0.9665, 0.9403, 0.9665, 0.9722, 0.002896, 0.9847, 0.002896, 0.9847, 0.0279, 0.9722, 0.0279, 0.9722, 0.002896, 0.9847, 0.002896, 0.9847, 0.0279, 0.9722, 0.0279, 0.9403, 0.9415, 0.9528, 0.9415, 0.9528, 0.9665, 0.9403, 0.9665, 0.9722, 0.002896, 0.9847, 0.002896, 0.9847, 0.0279, 0.9722, 0.0279, 0.9403, 0.9415, 0.9528, 0.9415, 0.9528, 0.9665, 0.9403, 0.9665, 0.9722, 0.002896, 0.9847, 0.002896, 0.9847, 0.0279, 0.9722, 0.0279, 0.9528, 0.954, 0.9653, 0.954, 0.9653, 0.9665, 0.9528, 0.9665, 0.9403, 0.954, 0.9653, 0.954, 0.9653, 0.9665, 0.9403, 0.9665, 0.9403, 0.9415, 0.9528, 0.9415, 0.9528, 0.9665, 0.9403, 0.9665, 0.9722, 0.002896, 0.9847, 0.002896, 0.9847, 0.0279, 0.9722, 0.0279, 0.9722, 0.002896, 0.9847, 0.002896, 0.9847, 0.0279, 0.9722, 0.0279, 0.9403, 0.9415, 0.9528, 0.9415, 0.9528, 0.9665, 0.9403, 0.9665, 0.9403, 0.9415, 0.9528, 0.9415, 0.9528, 0.9665, 0.9403, 0.9665, 0.9403, 0.9415, 0.9528, 0.9415, 0.9528, 0.9665, 0.9403, 0.9665, 0.9403, 0.9415, 0.9528, 0.9415, 0.9528, 0.9665, 0.9403, 0.9665, 0.9403, 0.9415, 0.9528, 0.9415, 0.9528, 0.9665, 0.9403, 0.9665, 0.9403, 0.9415, 0.9528, 0.9415, 0.9528, 0.9665, 0.9403, 0.9665, 0.9403, 0.9415, 0.9528, 0.9415, 0.9528, 0.9665, 0.9403, 0.9665, 0.9722, 0.002896, 0.9847, 0.002896, 0.9847, 0.0279, 0.9722, 0.0279, 0.9403, 0.9415, 0.9528, 0.9415, 0.9528, 0.9665, 0.9403, 0.9665, 0.9403, 0.9415, 0.9528, 0.9415, 0.9528, 0.9665, 0.9403, 0.9665, 0.9403, 0.954, 0.9653, 0.954, 0.9653, 0.9665, 0.9403, 0.9665, 0.9403, 0.9415, 0.9653, 0.9415, 0.9653, 0.954, 0.9403, 0.954, 0.9403, 0.9415, 0.9528, 0.9415, 0.9528, 0.9665, 0.9403, 0.9665, 0.9722, 0.0154, 0.9972, 0.0154, 0.9972, 0.0279, 0.9722, 0.0279, 0.9722, 0.002896, 0.9847, 0.002896, 0.9847, 0.0279, 0.9722, 0.0279, 0.9403, 0.954, 0.9653, 0.954, 0.9653, 0.9665, 0.9403, 0.9665, 0.9403, 0.9415, 0.9653, 0.9415, 0.9653, 0.954, 0.9403, 0.954, 0.9653, 0.9415, 0.9653, 0.954, 0.9653, 0.9665, 0.9653, 0.9665, 0.9653, 0.9665, 0.9653, 0.9665, 0.9653, 0.9665, 0.9653, 0.9665, 0.9653, 0.9665, 0.9653, 0.954, 0.9653, 0.9415, 0.9653, 0.9415, 0.9653, 0.9415, 0.9653, 0.9415, 0.9653, 0.9415, 0.9653, 0.9415, 0.9406, 0.9102, 0.9656, 0.9102, 0.9656, 0.9352, 0.9722, 0.002896, 0.9847, 0.002896, 0.9847, 0.0279, 0.9722, 0.0279, 0.9406, 0.9102, 0.9656, 0.9102, 0.9656, 0.9352, 0.9406, 0.9352, 0.9406, 0.9102, 0.9656, 0.9102, 0.9656, 0.9352, 0.9406, 0.9352, 0.9653, 0.9665, 0.9653, 0.9665, 0.9653, 0.9665, 0.9653, 0.9665, 0.9653, 0.9665, 0.9653, 0.9665, 0.9653, 0.9665, 0.9653, 0.954, 0.9653, 0.9415, 0.9653, 0.9415, 0.9653, 0.9415, 0.9653, 0.9415, 0.9653, 0.9415, 0.9653, 0.9415, 0.9653, 0.9415, 0.9653, 0.954, 0.9403, 0.954, 0.9528, 0.954, 0.9528, 0.9665, 0.9403, 0.9665, 0.9403, 0.9415, 0.9528, 0.9415, 0.9528, 0.954, 0.9403, 0.954, 0.9528, 0.9415, 0.9653, 0.9415, 0.9653, 0.954, 0.9528, 0.954, 0.9403, 0.954, 0.9528, 0.954, 0.9528, 0.9665, 0.9403, 0.9665, 0.9403, 0.9415, 0.9528, 0.9415, 0.9528, 0.954, 0.9403, 0.954, 0.9528, 0.9415, 0.9653, 0.9415, 0.9653, 0.954, 0.9528, 0.954, 0.9403, 0.954, 0.9528, 0.954, 0.9528, 0.9665, 0.9403, 0.9665, 0.9403, 0.9415, 0.9528, 0.9415, 0.9528, 0.954, 0.9403, 0.954, 0.9528, 0.9415, 0.9653, 0.9415, 0.9653, 0.954, 0.9528, 0.954, 0.9403, 0.954, 0.9528, 0.954, 0.9528, 0.9665, 0.9403, 0.9665, 0.9403, 0.9415, 0.9528, 0.9415, 0.9528, 0.954, 0.9403, 0.954, 0.9528, 0.9415, 0.9653, 0.9415, 0.9653, 0.954, 0.9528, 0.954, 0.9403, 0.954, 0.9528, 0.954, 0.9528, 0.9665, 0.9403, 0.9665, 0.9403, 0.9415, 0.9528, 0.9415, 0.9528, 0.954, 0.9403, 0.954, 0.9528, 0.9415, 0.9653, 0.9415, 0.9653, 0.954, 0.9528, 0.954, 0.9403, 0.954, 0.9528, 0.954, 0.9528, 0.9665, 0.9403, 0.9665, 0.9403, 0.9415, 0.9528, 0.9415, 0.9528, 0.954, 0.9403, 0.954, 0.9528, 0.9415, 0.9653, 0.9415, 0.9653, 0.954, 0.9528, 0.954, 0.9403, 0.954, 0.9528, 0.954, 0.9528, 0.9665, 0.9403, 0.9665, 0.9403, 0.9415, 0.9528, 0.9415, 0.9528, 0.954, 0.9403, 0.954, 0.9528, 0.9415, 0.9653, 0.9415, 0.9653, 0.954, 0.9528, 0.954, 0.9403, 0.954, 0.9528, 0.954, 0.9528, 0.9665, 0.9403, 0.9665, 0.9403, 0.9415, 0.9528, 0.9415, 0.9528, 0.954, 0.9403, 0.954, 0.9528, 0.9415, 0.9653, 0.9415, 0.9653, 0.954, 0.9528, 0.954, 0.9847, 0.002896, 0.9972, 0.002896, 0.9972, 0.0279, 0.9847, 0.0279, 0.9972, 0.002896, 0.9972, 0.0154, 0.9722, 0.0154, 0.9722, 0.002896, 0.9722, 0.0154, 0.9972, 0.0154, 0.9972, 0.0279, 0.9722, 0.0279, 0.9722, 0.002896, 0.9972, 0.002896, 0.9972, 0.0154, 0.9722, 0.0154, 0.9722, 0.0154, 0.9972, 0.0154, 0.9972, 0.0279, 0.9722, 0.0279, 0.9403, 0.9415, 0.9653, 0.9415, 0.9653, 0.954, 0.9403, 0.954, 0.9403, 0.954, 0.9653, 0.954, 0.9653, 0.9665, 0.9403, 0.9665, 0.9403, 0.9415, 0.9653, 0.9415, 0.9653, 0.954, 0.9403, 0.954, 0.9403, 0.954, 0.9653, 0.954, 0.9653, 0.9665, 0.9403, 0.9665, 0.9403, 0.9415, 0.9653, 0.9415, 0.9653, 0.954, 0.9403, 0.954, 0.9403, 0.954, 0.9653, 0.954, 0.9653, 0.9665, 0.9403, 0.9665, 0.9403, 0.954, 0.9653, 0.954, 0.9653, 0.9665, 0.9403, 0.9665, 0.9403, 0.9415, 0.9653, 0.9415, 0.9653, 0.954, 0.9403, 0.954, 0.9403, 0.9415, 0.9528, 0.9415, 0.9528, 0.9665, 0.9403, 0.9665, 0.9403, 0.9415, 0.9653, 0.9415, 0.9653, 0.954, 0.9403, 0.954, 0.9403, 0.954, 0.9653, 0.954, 0.9653, 0.9665, 0.9403, 0.9665, 0.9528, 0.9415, 0.9653, 0.9415, 0.9653, 0.9665, 0.9528, 0.9665, 0.9847, 0.002896, 0.9972, 0.002896, 0.9972, 0.0279, 0.9847, 0.0279, 0.9847, 0.002896, 0.9722, 0.002896, 0.9722, 0.002896, 0.9722, 0.0154, 0.9847, 0.002896, 0.9972, 0.002896, 0.9972, 0.0279, 0.9847, 0.0279, 0.9403, 0.9415, 0.9653, 0.9415, 0.9653, 0.954, 0.9403, 0.954, 0.9403, 0.9415, 0.9528, 0.9415, 0.9528, 0.9665, 0.9403, 0.9665, 0.9528, 0.9415, 0.9653, 0.9415, 0.9653, 0.9665, 0.9528, 0.9665, 0.9403, 0.9415, 0.9528, 0.9415, 0.9528, 0.9665, 0.9403, 0.9665, 0.9528, 0.9415, 0.9653, 0.9415, 0.9653, 0.9665, 0.9528, 0.9665, 0.9528, 0.9415, 0.9653, 0.9415, 0.9653, 0.9665, 0.9528, 0.9665, 0.9528, 0.9415, 0.9653, 0.9415, 0.9653, 0.9665, 0.9528, 0.9665, 0.9847, 0.002896, 0.9972, 0.002896, 0.9972, 0.0279, 0.9847, 0.0279, 0.9528, 0.9415, 0.9653, 0.9415, 0.9653, 0.9665, 0.9528, 0.9665, 0.9653, 0.9415, 0.9653, 0.954, 0.9403, 0.954, 0.9403, 0.9415, 0.9403, 0.9415, 0.9528, 0.9415, 0.9528, 0.9665, 0.9403, 0.9665, 0.9528, 0.9415, 0.9653, 0.9415, 0.9653, 0.9665, 0.9528, 0.9665, 0.9722, 0.002896, 0.9972, 0.002896, 0.9972, 0.0154, 0.9722, 0.0154, 0.9722, 0.0154, 0.9972, 0.0154, 0.9972, 0.0279, 0.9722, 0.0279, 0.9528, 0.9415, 0.9653, 0.9415, 0.9653, 0.9665, 0.9528, 0.9665, 0.9528, 0.9415, 0.9653, 0.9415, 0.9653, 0.9665, 0.9528, 0.9665, 0.9528, 0.9415, 0.9653, 0.9415, 0.9653, 0.9665, 0.9528, 0.9665, 0.9528, 0.9415, 0.9653, 0.9415, 0.9653, 0.9665, 0.9528, 0.9665, 0.9528, 0.9415, 0.9653, 0.9415, 0.9653, 0.9665, 0.9528, 0.9665, 0.9847, 0.002896, 0.9972, 0.002896, 0.9972, 0.0279, 0.9847, 0.0279, 0.9972, 0.002896, 0.9847, 0.002896, 0.9722, 0.0154, 0.9722, 0.0279, 0.9847, 0.002896, 0.9722, 0.002896, 0.9722, 0.002896, 0.9722, 0.0154, 0.9847, 0.002896, 0.9972, 0.002896, 0.9972, 0.0279, 0.9847, 0.0279, 0.9972, 0.002896, 0.9847, 0.002896, 0.9722, 0.0154, 0.9722, 0.0279, 0.9847, 0.002896, 0.9722, 0.002896, 0.9722, 0.002896, 0.9722, 0.0154, 0.9528, 0.9415, 0.9653, 0.9415, 0.9653, 0.9665, 0.9528, 0.9665, 0.9528, 0.9415, 0.9653, 0.9415, 0.9653, 0.9665, 0.9528, 0.9665, 0.9847, 0.002896, 0.9972, 0.002896, 0.9972, 0.0279, 0.9847, 0.0279, 0.9972, 0.002896, 0.9847, 0.002896, 0.9722, 0.0154, 0.9722, 0.0279, 0.9847, 0.002896, 0.9722, 0.002896, 0.9722, 0.002896, 0.9722, 0.0154, 0.9528, 0.9415, 0.9653, 0.9415, 0.9653, 0.9665, 0.9528, 0.9665, 0.9847, 0.002896, 0.9972, 0.002896, 0.9972, 0.0279, 0.9847, 0.0279, 0.9972, 0.002896, 0.9972, 0.0154, 0.9722, 0.0154, 0.9722, 0.002896, 0.9722, 0.0154, 0.9972, 0.0154, 0.9972, 0.0279, 0.9722, 0.0279, 0.9528, 0.9415, 0.9653, 0.9415, 0.9653, 0.9665, 0.9528, 0.9665, 0.9722, 0.002896, 0.9972, 0.002896, 0.9972, 0.0154, 0.9722, 0.0154, 0.9722, 0.0154, 0.9972, 0.0154, 0.9972, 0.0279, 0.9722, 0.0279, 0.9847, 0.002896, 0.9972, 0.002896, 0.9972, 0.0279, 0.9847, 0.0279, 0.9847, 0.002896, 0.9972, 0.002896, 0.9972, 0.0279, 0.9847, 0.0279, 0.9528, 0.9415, 0.9653, 0.9415, 0.9653, 0.9665, 0.9528, 0.9665, 0.9722, 0.002896, 0.9972, 0.002896, 0.9972, 0.0154, 0.9722, 0.0154, 0.9722, 0.002896, 0.9847, 0.002896, 0.9847, 0.0279, 0.9722, 0.0279, 0.9847, 0.002896, 0.9972, 0.002896, 0.9972, 0.0279, 0.9847, 0.0279, 0.9847, 0.002896, 0.9972, 0.002896, 0.9972, 0.0279, 0.9847, 0.0279, 0.9403, 0.9415, 0.9653, 0.9415, 0.9653, 0.954, 0.9403, 0.954, 0.9403, 0.954, 0.9653, 0.954, 0.9653, 0.9665, 0.9403, 0.9665, 0.9403, 0.954, 0.9653, 0.954, 0.9653, 0.9665, 0.9403, 0.9665, 0.9528, 0.9415, 0.9653, 0.9415, 0.9653, 0.9665, 0.9528, 0.9665, 0.9403, 0.954, 0.9653, 0.954, 0.9653, 0.9665, 0.9403, 0.9665, 0.9528, 0.9415, 0.9653, 0.9415, 0.9653, 0.9665, 0.9528, 0.9665, 0.9403, 0.9415, 0.9653, 0.9415, 0.9653, 0.954, 0.9403, 0.954, 0.9403, 0.9415, 0.9528, 0.9415, 0.9528, 0.9665, 0.9403, 0.9665, 0.9528, 0.9415, 0.9653, 0.9415, 0.9653, 0.9665, 0.9528, 0.9665, 0.9528, 0.9415, 0.9653, 0.9415, 0.9653, 0.9665, 0.9528, 0.9665, 0.9722, 0.002896, 0.9972, 0.002896, 0.9972, 0.0154, 0.9722, 0.0154, 0.9722, 0.002896, 0.9847, 0.002896, 0.9847, 0.0279, 0.9722, 0.0279, 0.9403, 0.9415, 0.9653, 0.9415, 0.9653, 0.954, 0.9403, 0.954, 0.9403, 0.954, 0.9653, 0.954, 0.9653, 0.9665, 0.9403, 0.9665, 0.9528, 0.9415, 0.9653, 0.9415, 0.9653, 0.9665, 0.9528, 0.9665, 0.9722, 0.002896, 0.9972, 0.002896, 0.9972, 0.0154, 0.9722, 0.0154, 0.9722, 0.002896, 0.9847, 0.002896, 0.9847, 0.0279, 0.9722, 0.0279, 0.9403, 0.9415, 0.9653, 0.9415, 0.9653, 0.954, 0.9403, 0.954, 0.9403, 0.954, 0.9653, 0.954, 0.9653, 0.9665, 0.9403, 0.9665, 0.9528, 0.9415, 0.9653, 0.9415, 0.9653, 0.9665, 0.9528, 0.9665, 0.9847, 0.002896, 0.9972, 0.002896, 0.9972, 0.0279, 0.9847, 0.0279, 0.9847, 0.002896, 0.9972, 0.002896, 0.9972, 0.0279, 0.9847, 0.0279, 0.9847, 0.002896, 0.9972, 0.002896, 0.9972, 0.0279, 0.9847, 0.0279, 0.9403, 0.9415, 0.9653, 0.9415, 0.9653, 0.954, 0.9403, 0.954, 0.9403, 0.954, 0.9653, 0.954, 0.9653, 0.9665, 0.9403, 0.9665, 0.9528, 0.9415, 0.9653, 0.9415, 0.9653, 0.9665, 0.9528, 0.9665, 0.9403, 0.9415, 0.9653, 0.9415, 0.9653, 0.954, 0.9403, 0.954, 0.9403, 0.954, 0.9653, 0.954, 0.9653, 0.9665, 0.9403, 0.9665, 0.9528, 0.9415, 0.9653, 0.9415, 0.9653, 0.9665, 0.9528, 0.9665, 0.9528, 0.9415, 0.9653, 0.9415, 0.9653, 0.9665, 0.9528, 0.9665, 0.9847, 0.002896, 0.9972, 0.002896, 0.9972, 0.0279, 0.9847, 0.0279, 0.9528, 0.9415, 0.9653, 0.9415, 0.9653, 0.9665, 0.9528, 0.9665, 0.9847, 0.002896, 0.9972, 0.002896, 0.9972, 0.0279, 0.9847, 0.0279, 0.9972, 0.002896, 0.9847, 0.002896, 0.9722, 0.0154, 0.9722, 0.0279, 0.9847, 0.002896, 0.9722, 0.002896, 0.9722, 0.002896, 0.9722, 0.0154, 0.9653, 0.9415, 0.9653, 0.954, 0.9403, 0.954, 0.9403, 0.9415, 0.9403, 0.954, 0.9653, 0.954, 0.9653, 0.9665, 0.9403, 0.9665, 0.9722, 0.002896, 0.9972, 0.002896, 0.9972, 0.0154, 0.9722, 0.0154, 0.9722, 0.0154, 0.9972, 0.0154, 0.9972, 0.0279, 0.9722, 0.0279, 0.9403, 0.9415, 0.9528, 0.9415, 0.9528, 0.9665, 0.9403, 0.9665, 0.9847, 0.002896, 0.9972, 0.002896, 0.9972, 0.0279, 0.9847, 0.0279, 0.9847, 0.002896, 0.9972, 0.002896, 0.9972, 0.0279, 0.9847, 0.0279, 0.9972, 0.002896, 0.9847, 0.002896, 0.9722, 0.0154, 0.9722, 0.0279, 0.9847, 0.002896, 0.9722, 0.002896, 0.9722, 0.002896, 0.9722, 0.0154, 0.9528, 0.9415, 0.9653, 0.9415, 0.9653, 0.9665, 0.9528, 0.9665, 0.9528, 0.9415, 0.9653, 0.9415, 0.9653, 0.9665, 0.9528, 0.9665, 0.9403, 0.9415, 0.9653, 0.9415, 0.9653, 0.954, 0.9403, 0.954, 0.9403, 0.9415, 0.9528, 0.9415, 0.9528, 0.9665, 0.9403, 0.9665, 0.9847, 0.002896, 0.9972, 0.002896, 0.9972, 0.0279, 0.9847, 0.0279, 0.9528, 0.9415, 0.9653, 0.9415, 0.9653, 0.9665, 0.9528, 0.9665, 0.9847, 0.002896, 0.9972, 0.002896, 0.9972, 0.0279, 0.9847, 0.0279, 0.9847, 0.002896, 0.9972, 0.002896, 0.9972, 0.0279, 0.9847, 0.0279, 0.9722, 0.002896, 0.9972, 0.002896, 0.9972, 0.0154, 0.9722, 0.0154, 0.9722, 0.002896, 0.9847, 0.002896, 0.9847, 0.0279, 0.9722, 0.0279, 0.9403, 0.9415, 0.9653, 0.9415, 0.9653, 0.954, 0.9403, 0.954, 0.9403, 0.954, 0.9653, 0.954, 0.9653, 0.9665, 0.9403, 0.9665, 0.9528, 0.9415, 0.9653, 0.9415, 0.9653, 0.9665, 0.9528, 0.9665, 0.9528, 0.9415, 0.9653, 0.9415, 0.9653, 0.9665, 0.9528, 0.9665, 0.9528, 0.9415, 0.9653, 0.9415, 0.9653, 0.9665, 0.9528, 0.9665, 0.9847, 0.002896, 0.9972, 0.002896, 0.9972, 0.0279, 0.9847, 0.0279, 0.9972, 0.002896, 0.9847, 0.002896, 0.9722, 0.0154, 0.9722, 0.0279, 0.9847, 0.002896, 0.9722, 0.002896, 0.9722, 0.0279, 0.9847, 0.0279, 0.9528, 0.9415, 0.9653, 0.9415, 0.9653, 0.9665, 0.9528, 0.9665, 0.9653, 0.9415, 0.9653, 0.954, 0.9403, 0.954, 0.9403, 0.9415, 0.9403, 0.954, 0.9653, 0.954, 0.9653, 0.9665, 0.9403, 0.9665, 0.9528, 0.9415, 0.9653, 0.9415, 0.9653, 0.9665, 0.9528, 0.9665, 0.9528, 0.9415, 0.9653, 0.9415, 0.9653, 0.9665, 0.9528, 0.9665, 0.9847, 0.002896, 0.9972, 0.002896, 0.9972, 0.0279, 0.9847, 0.0279, 0.9847, 0.002896, 0.9972, 0.002896, 0.9972, 0.0279, 0.9847, 0.0279, 0.9847, 0.002896, 0.9972, 0.002896, 0.9972, 0.0279, 0.9847, 0.0279, 0.9847, 0.002896, 0.9972, 0.002896, 0.9972, 0.0279, 0.9847, 0.0279, 0.9403, 0.954, 0.9653, 0.954, 0.9653, 0.9665, 0.9403, 0.9665, 0.9847, 0.002896, 0.9972, 0.002896, 0.9972, 0.0279, 0.9847, 0.0279, 0.9847, 0.002896, 0.9972, 0.002896, 0.9972, 0.0279, 0.9847, 0.0279, 0.9722, 0.002896, 0.9972, 0.002896, 0.9972, 0.0154, 0.9722, 0.0154, 0.9722, 0.0154, 0.9972, 0.0154, 0.9972, 0.0279, 0.9722, 0.0279, 0.9528, 0.9415, 0.9653, 0.9415, 0.9653, 0.9665, 0.9528, 0.9665, 0.9528, 0.9415, 0.9653, 0.9415, 0.9653, 0.9665, 0.9528, 0.9665, 0.9847, 0.002896, 0.9972, 0.002896, 0.9972, 0.0279, 0.9847, 0.0279, 0.9972, 0.002896, 0.9847, 0.002896, 0.9847, 0.0279, 0.9972, 0.0279, 0.9847, 0.002896, 0.9722, 0.002896, 0.9722, 0.002896, 0.9722, 0.0154, 0.9847, 0.002896, 0.9972, 0.002896, 0.9972, 0.0279, 0.9847, 0.0279, 0.9847, 0.002896, 0.9972, 0.002896, 0.9972, 0.0279, 0.9847, 0.0279, 0.9972, 0.002896, 0.9847, 0.002896, 0.9722, 0.0154, 0.9722, 0.0279, 0.9847, 0.002896, 0.9722, 0.002896, 0.9722, 0.002896, 0.9722, 0.0154, 0.9528, 0.9415, 0.9653, 0.9415, 0.9653, 0.9665, 0.9528, 0.9665, 0.9722, 0.002896, 0.9972, 0.002896, 0.9972, 0.0154, 0.9722, 0.0154, 0.9722, 0.0154, 0.9972, 0.0154, 0.9972, 0.0279, 0.9722, 0.0279, 0.9722, 0.002896, 0.9972, 0.002896, 0.9972, 0.0154, 0.9722, 0.0154, 0.9722, 0.0154, 0.9972, 0.0154, 0.9972, 0.0279, 0.9722, 0.0279, 0.9528, 0.9415, 0.9653, 0.9415, 0.9653, 0.9665, 0.9528, 0.9665, 0.9528, 0.9415, 0.9653, 0.9415, 0.9653, 0.9665, 0.9528, 0.9665, 0.9847, 0.002896, 0.9972, 0.002896, 0.9972, 0.0279, 0.9847, 0.0279, 0.9528, 0.9415, 0.9653, 0.9415, 0.9653, 0.9665, 0.9528, 0.9665, 0.9528, 0.9415, 0.9653, 0.9415, 0.9653, 0.9665, 0.9528, 0.9665, 0.9847, 0.002896, 0.9972, 0.002896, 0.9972, 0.0279, 0.9847, 0.0279, 0.9847, 0.002896, 0.9972, 0.002896, 0.9972, 0.0279, 0.9847, 0.0279, 0.9403, 0.9415, 0.9653, 0.9415, 0.9653, 0.954, 0.9403, 0.954, 0.9403, 0.954, 0.9653, 0.954, 0.9653, 0.9665, 0.9403, 0.9665, 0.9403, 0.9415, 0.9653, 0.9415, 0.9653, 0.954, 0.9403, 0.954, 0.9403, 0.954, 0.9653, 0.954, 0.9653, 0.9665, 0.9403, 0.9665, 0.9972, 0.002896, 0.9972, 0.0154, 0.9722, 0.0154, 0.9722, 0.002896, 0.9722, 0.002896, 0.9847, 0.002896, 0.9847, 0.0279, 0.9722, 0.0279, 0.9403, 0.9415, 0.9653, 0.9415, 0.9653, 0.954, 0.9403, 0.954, 0.9403, 0.9415, 0.9528, 0.9415, 0.9528, 0.9665, 0.9403, 0.9665, 0.9528, 0.9415, 0.9653, 0.9415, 0.9653, 0.9665, 0.9528, 0.9665, 0.9847, 0.002896, 0.9972, 0.002896, 0.9972, 0.0279, 0.9847, 0.0279, 0.9972, 0.002896, 0.9847, 0.002896, 0.9722, 0.0154, 0.9722, 0.0279, 0.9847, 0.002896, 0.9722, 0.002896, 0.9722, 0.002896, 0.9722, 0.0154, 0.9528, 0.9415, 0.9653, 0.9415, 0.9653, 0.9665, 0.9528, 0.9665, 0.9847, 0.002896, 0.9972, 0.002896, 0.9972, 0.0279, 0.9847, 0.0279, 0.9528, 0.9415, 0.9653, 0.9415, 0.9653, 0.9665, 0.9528, 0.9665, 0.9528, 0.9415, 0.9653, 0.9415, 0.9653, 0.9665, 0.9528, 0.9665, 0.9403, 0.9415, 0.9653, 0.9415, 0.9653, 0.954, 0.9403, 0.954, 0.9403, 0.954, 0.9653, 0.954, 0.9653, 0.9665, 0.9403, 0.9665, 0.9847, 0.002896, 0.9972, 0.002896, 0.9972, 0.0279, 0.9847, 0.0279, 0.9403, 0.9415, 0.9653, 0.9415, 0.9653, 0.954, 0.9403, 0.954, 0.9403, 0.954, 0.9653, 0.954, 0.9653, 0.9665, 0.9403, 0.9665, 0.9847, 0.002896, 0.9972, 0.002896, 0.9972, 0.0279, 0.9847, 0.0279, 0.9847, 0.002896, 0.9972, 0.002896, 0.9972, 0.0279, 0.9847, 0.0279, 0.9403, 0.9415, 0.9653, 0.9415, 0.9653, 0.954, 0.9403, 0.954, 0.9403, 0.954, 0.9653, 0.954, 0.9653, 0.9665, 0.9403, 0.9665, 0.9528, 0.9415, 0.9653, 0.9415, 0.9653, 0.9665, 0.9528, 0.9665, 0.9847, 0.002896, 0.9972, 0.002896, 0.9972, 0.0279, 0.9847, 0.0279, 0.9528, 0.9415, 0.9653, 0.9415, 0.9653, 0.9665, 0.9528, 0.9665, 0.9722, 0.002896, 0.9972, 0.002896, 0.9972, 0.0154, 0.9722, 0.0154, 0.9722, 0.0154, 0.9972, 0.0154, 0.9972, 0.0279, 0.9722, 0.0279, 0.9528, 0.9415, 0.9653, 0.9415, 0.9653, 0.9665, 0.9528, 0.9665, 0.9847, 0.002896, 0.9972, 0.002896, 0.9972, 0.0279, 0.9847, 0.0279, 0.9972, 0.002896, 0.9972, 0.0154, 0.9722, 0.0154, 0.9722, 0.002896, 0.9722, 0.0154, 0.9972, 0.0154, 0.9972, 0.0279, 0.9722, 0.0279, 0.9528, 0.9415, 0.9653, 0.9415, 0.9653, 0.9665, 0.9528, 0.9665, 0.9653, 0.9415, 0.9653, 0.954, 0.9403, 0.954, 0.9403, 0.9415, 0.9403, 0.954, 0.9653, 0.954, 0.9653, 0.9665, 0.9403, 0.9665, 0.9528, 0.9415, 0.9653, 0.9415, 0.9653, 0.9665, 0.9528, 0.9665, 0.9528, 0.9415, 0.9653, 0.9415, 0.9653, 0.9665, 0.9528, 0.9665, 0.9972, 0.002896, 0.9972, 0.0154, 0.9722, 0.0154, 0.9722, 0.002896, 0.9722, 0.0154, 0.9972, 0.0154, 0.9972, 0.0279, 0.9722, 0.0279, 0.9847, 0.002896, 0.9972, 0.002896, 0.9972, 0.0279, 0.9847, 0.0279, 0.9847, 0.002896, 0.9972, 0.002896, 0.9972, 0.0279, 0.9847, 0.0279, 0.9847, 0.002896, 0.9972, 0.002896, 0.9972, 0.0279, 0.9847, 0.0279, 0.9847, 0.002896, 0.9972, 0.002896, 0.9972, 0.0279, 0.9847, 0.0279, 0.9972, 0.002896, 0.9847, 0.002896, 0.9722, 0.0154, 0.9722, 0.0279, 0.9847, 0.002896, 0.9722, 0.002896, 0.9722, 0.002896, 0.9722, 0.0154, 0.9403, 0.9415, 0.9653, 0.9415, 0.9653, 0.954, 0.9403, 0.954, 0.9403, 0.954, 0.9653, 0.954, 0.9653, 0.9665, 0.9403, 0.9665, 0.9722, 0.002896, 0.9972, 0.002896, 0.9972, 0.0154, 0.9722, 0.0154, 0.9722, 0.0154, 0.9972, 0.0154, 0.9972, 0.0279, 0.9722, 0.0279, 0.9528, 0.9415, 0.9653, 0.9415, 0.9653, 0.9665, 0.9528, 0.9665, 0.9403, 0.9415, 0.9653, 0.9415, 0.9653, 0.954, 0.9403, 0.954, 0.9722, 0.0154, 0.9972, 0.0154, 0.9972, 0.0279, 0.9722, 0.0279, 0.9403, 0.954, 0.9653, 0.954, 0.9653, 0.9665, 0.9403, 0.9665, 0.9847, 0.002896, 0.9972, 0.002896, 0.9972, 0.0279, 0.9847, 0.0279, 0.9972, 0.002896, 0.9847, 0.002896, 0.9722, 0.0154, 0.9722, 0.0279, 0.9847, 0.002896, 0.9722, 0.002896, 0.9722, 0.002896, 0.9722, 0.0154, 0.9722, 0.002896, 0.9972, 0.002896, 0.9972, 0.0154, 0.9722, 0.0154, 0.9722, 0.002896, 0.9847, 0.002896, 0.9847, 0.0279, 0.9722, 0.0279, 0.9722, 0.002896, 0.9972, 0.002896, 0.9972, 0.0154, 0.9722, 0.0154, 0.9403, 0.954, 0.9653, 0.954, 0.9653, 0.9665, 0.9403, 0.9665, 0.9403, 0.9415, 0.9653, 0.9415, 0.9653, 0.954, 0.9403, 0.954, 0.9722, 0.002896, 0.9847, 0.002896, 0.9847, 0.0279, 0.9722, 0.0279, 0.9403, 0.9415, 0.9528, 0.9415, 0.9528, 0.9665, 0.9403, 0.9665, 0.9528, 0.9415, 0.9653, 0.9415, 0.9653, 0.9665, 0.9528, 0.9665, 0.9528, 0.9415, 0.9653, 0.9415, 0.9653, 0.9665, 0.9528, 0.9665, 0.9847, 0.002896, 0.9972, 0.002896, 0.9972, 0.0279, 0.9847, 0.0279, 0.9847, 0.002896, 0.9972, 0.002896, 0.9972, 0.0279, 0.9847, 0.0279, 0.9403, 0.9415, 0.9653, 0.9415, 0.9653, 0.954, 0.9403, 0.954, 0.9403, 0.9415, 0.9528, 0.9415, 0.9528, 0.9665, 0.9403, 0.9665, 0.9403, 0.9415, 0.9653, 0.9415, 0.9653, 0.954, 0.9403, 0.954, 0.9722, 0.002896, 0.9847, 0.002896, 0.9847, 0.0279, 0.9722, 0.0279, 0.9972, 0.002896, 0.9972, 0.0154, 0.9722, 0.0154, 0.9722, 0.002896, 0.9722, 0.0154, 0.9972, 0.0154, 0.9972, 0.0279, 0.9722, 0.0279, 0.9847, 0.002896, 0.9972, 0.002896, 0.9972, 0.0279, 0.9847, 0.0279, 0.9847, 0.002896, 0.9972, 0.002896, 0.9972, 0.0279, 0.9847, 0.0279, 0.9528, 0.9415, 0.9653, 0.9415, 0.9653, 0.9665, 0.9528, 0.9665, 0.9528, 0.9415, 0.9653, 0.9415, 0.9653, 0.9665, 0.9528, 0.9665, 0.9528, 0.9415, 0.9653, 0.9415, 0.9653, 0.9665, 0.9528, 0.9665, 0.9403, 0.954, 0.9653, 0.954, 0.9653, 0.9665, 0.9403, 0.9665, 0.9722, 0.0279, 0.9847, 0.0279, 0.9847, 0.002896, 0.9722, 0.002896, 0.9847, 0.0279, 0.9972, 0.0279, 0.9972, 0.002896, 0.9847, 0.002896, 0.9722, 0.0279, 0.9847, 0.0279, 0.9847, 0.002896, 0.9722, 0.002896, 0.9847, 0.0279, 0.9972, 0.0279, 0.9972, 0.002896, 0.9847, 0.002896, 0.9722, 0.0279, 0.9847, 0.0279, 0.9847, 0.002896, 0.9722, 0.002896, 0.9847, 0.0279, 0.9972, 0.0279, 0.9972, 0.002896, 0.9847, 0.002896, 0.9722, 0.0279, 0.9847, 0.0279, 0.9847, 0.002896, 0.9722, 0.002896, 0.9847, 0.0279, 0.9972, 0.0279, 0.9972, 0.002896, 0.9847, 0.002896, 0.9722, 0.0279, 0.9847, 0.0279, 0.9847, 0.002896, 0.9722, 0.002896, 0.9847, 0.0279, 0.9972, 0.0279, 0.9972, 0.002896, 0.9847, 0.002896, 0.9722, 0.0279, 0.9847, 0.0279, 0.9847, 0.002896, 0.9722, 0.002896, 0.9847, 0.0279, 0.9972, 0.0279, 0.9972, 0.002896, 0.9847, 0.002896, 0.9722, 0.0279, 0.9847, 0.0279, 0.9847, 0.002896, 0.9722, 0.002896, 0.9847, 0.0279, 0.9972, 0.0279, 0.9972, 0.002896, 0.9847, 0.002896, 0.9722, 0.0279, 0.9847, 0.0279, 0.9847, 0.002896, 0.9722, 0.002896, 0.9847, 0.0279, 0.9972, 0.0279, 0.9972, 0.002896, 0.9847, 0.002896, 0.9722, 0.0279, 0.9847, 0.0279, 0.9847, 0.002896, 0.9722, 0.002896, 0.9847, 0.0279, 0.9972, 0.0279, 0.9972, 0.002896, 0.9847, 0.002896, 0.9722, 0.0279, 0.9847, 0.0279, 0.9847, 0.002896, 0.9722, 0.002896, 0.9847, 0.0279, 0.9972, 0.0279, 0.9972, 0.002896, 0.9847, 0.002896, 0.9722, 0.0279, 0.9847, 0.0279, 0.9847, 0.002896, 0.9722, 0.002896, 0.9847, 0.0279, 0.9972, 0.0279, 0.9972, 0.002896, 0.9847, 0.002896, 0.9722, 0.0279, 0.9847, 0.0279, 0.9847, 0.002896, 0.9722, 0.002896, 0.9847, 0.0279, 0.9972, 0.0279, 0.9972, 0.002896, 0.9847, 0.002896, 0.9403, 0.954, 0.9653, 0.954, 0.9653, 0.9665, 0.9403, 0.9665, 0.9847, 0.01517, 0.9847, 0.02767, 0.9972, 0.02767, 0.9972, 0.01517, 0.9722, 0.002671, 0.9972, 0.02767, 0.9972, 0.002671, 0.9847, 0.01517, 0.9847, 0.02767, 0.9972, 0.02767, 0.9972, 0.01517, 0.9847, 0.01517, 0.9847, 0.02767, 0.9972, 0.02767, 0.9972, 0.01517, 0.9847, 0.01517, 0.9847, 0.02767, 0.9972, 0.02767, 0.9972, 0.01517, 0.9847, 0.01517, 0.9847, 0.02767, 0.9972, 0.02767, 0.9972, 0.01517, 0.9847, 0.01517, 0.9847, 0.02767, 0.9972, 0.02767, 0.9972, 0.01517, 0.9847, 0.01517, 0.9847, 0.02767, 0.9972, 0.02767, 0.9972, 0.01517, 0.9847, 0.01517, 0.9847, 0.02767, 0.9972, 0.02767, 0.9972, 0.01517, 0.9972, 0.002671, 0.9972, 0.002671, 0.9972, 0.002671, 0.9972, 0.002671, 0.9972, 0.002671, 0.9972, 0.002671, 0.9972, 0.002671, 0.9972, 0.01517, 0.9972, 0.02767, 0.9972, 0.02767, 0.9972, 0.02767, 0.9972, 0.02767, 0.9972, 0.02767, 0.9972, 0.02767, 0.9972, 0.02767, 0.9972, 0.01517, 0.9722, 0.002671, 0.9972, 0.02767, 0.9972, 0.002671, 0.9722, 0.002671, 0.9722, 0.02767, 0.9972, 0.02767, 0.9972, 0.002671, 0.9722, 0.002671, 0.9722, 0.02767, 0.9972, 0.02767, 0.9972, 0.002671, 0.9972, 0.02767, 0.9972, 0.01517, 0.9972, 0.002671, 0.9972, 0.002671, 0.9972, 0.002671, 0.9972, 0.002671, 0.9972, 0.002671, 0.9972, 0.002671, 0.9972, 0.002671, 0.9972, 0.01517, 0.9972, 0.02767, 0.9972, 0.02767, 0.9972, 0.02767, 0.9972, 0.02767, 0.9972, 0.02767, 0.9972, 0.02767, 0.9722, 0.01517, 0.9722, 0.02767, 0.9847, 0.02767, 0.9847, 0.01517, 0.9722, 0.002671, 0.9722, 0.01517, 0.9847, 0.01517, 0.9847, 0.002671, 0.9847, 0.002671, 0.9847, 0.01517, 0.9972, 0.01517, 0.9972, 0.002671, 0.9722, 0.01517, 0.9722, 0.02767, 0.9847, 0.02767, 0.9847, 0.01517, 0.9722, 0.002671, 0.9722, 0.01517, 0.9847, 0.01517, 0.9847, 0.002671, 0.9847, 0.002671, 0.9847, 0.01517, 0.9972, 0.01517, 0.9972, 0.002671, 0.9722, 0.01517, 0.9722, 0.02767, 0.9847, 0.02767, 0.9847, 0.01517, 0.9722, 0.002671, 0.9722, 0.01517, 0.9847, 0.01517, 0.9847, 0.002671, 0.9847, 0.002671, 0.9847, 0.01517, 0.9972, 0.01517, 0.9972, 0.002671, 0.9722, 0.01517, 0.9722, 0.02767, 0.9847, 0.02767, 0.9847, 0.01517, 0.9722, 0.002671, 0.9722, 0.01517, 0.9847, 0.01517, 0.9847, 0.002671, 0.9847, 0.002671, 0.9847, 0.01517, 0.9972, 0.01517, 0.9972, 0.002671, 0.9722, 0.01517, 0.9722, 0.02767, 0.9847, 0.02767, 0.9847, 0.01517, 0.9722, 0.002671, 0.9722, 0.01517, 0.9847, 0.01517, 0.9847, 0.002671, 0.9847, 0.002671, 0.9847, 0.01517, 0.9972, 0.01517, 0.9972, 0.002671, 0.9722, 0.01517, 0.9722, 0.02767, 0.9847, 0.02767, 0.9847, 0.01517, 0.9722, 0.002671, 0.9722, 0.01517, 0.9847, 0.01517, 0.9847, 0.002671, 0.9847, 0.002671, 0.9847, 0.01517, 0.9972, 0.01517, 0.9972, 0.002671, 0.9722, 0.01517, 0.9722, 0.02767, 0.9847, 0.02767, 0.9847, 0.01517, 0.9722, 0.002671, 0.9722, 0.01517, 0.9847, 0.01517, 0.9847, 0.002671, 0.9847, 0.002671, 0.9847, 0.01517, 0.9972, 0.01517, 0.9972, 0.002671, 0.9722, 0.01517, 0.9722, 0.02767, 0.9847, 0.02767, 0.9847, 0.01517, 0.9722, 0.002671, 0.9722, 0.01517, 0.9847, 0.01517, 0.9847, 0.002671, 0.9847, 0.002671, 0.9847, 0.01517, 0.9972, 0.01517, 0.9972, 0.002671])
me_savepoint_ref.materials.append(mat_border)
me_savepoint_ref.update()
me_savepoint_selection = bpy.data.meshes.new('savepoint_selection')
me_savepoint_selection.from_pydata([(0.0, 0.0, -0.4922), (0.0, 0.01172, -0.4922), (0.008286, 0.008286, -0.4922), (-0.008286, 0.008286, -0.4922), (0.01172, 0.0, -0.4922), (-0.01172, 0.0, -0.4922), (0.008286, -0.008286, -0.4922), (-0.008286, -0.008286, -0.4922), (0.0, -0.01172, -0.4922), (0.0, 0.0, 0.3086), (0.0, 0.01172, 0.3086), (-0.3281, 2.344e-08, -0.4922), (-0.3281, 2.344e-08, -0.4688), (-0.2842, 0.1641, -0.4922), (-0.2842, 0.1641, -0.4688), (-0.1641, 0.2842, -0.4922), (-0.1641, 0.2842, -0.4688), (3.125e-08, 0.3281, -0.4922), (3.125e-08, 0.3281, -0.4688), (0.1641, 0.2842, -0.4922), (0.1641, 0.2842, -0.4688), (0.2842, 0.1641, -0.4922), (0.2842, 0.1641, -0.4688), (0.3281, -1.25e-07, -0.4922), (0.3281, -1.25e-07, -0.4688), (0.2842, -0.1641, -0.4922), (0.2842, -0.1641, -0.4688), (0.1641, -0.2842, -0.4922), (0.1641, -0.2842, -0.4688), (-2.266e-07, -0.3281, -0.4922), (-2.266e-07, -0.3281, -0.4688), (-0.1641, -0.2842, -0.4922), (-0.1641, -0.2842, -0.4688), (-0.2842, -0.1641, -0.4922), (-0.2842, -0.1641, -0.4688), (-0.008286, 0.008286, 0.3086), (-0.01172, 0.0, 0.3086), (-0.008286, -0.008286, 0.3086), (0.0, -0.01172, 0.3086), (0.008286, -0.008286, 0.3086), (0.01172, 0.0, 0.3086), (0.008286, 0.008286, 0.3086), (0.01156, -0.0003906, 0.3078), (0.2928, -0.0003906, 0.1672), (0.01156, -0.0003906, 0.02656), (0.01156, 0.0003906, 0.02656), (0.01156, 0.0003906, 0.3078), (0.2928, 0.0003906, 0.1672)], [], [(0, 3, 1), (4, 0, 2), (0, 5, 3), (6, 0, 4), (0, 7, 5), (8, 0, 6), (0, 8, 7), (1, 10, 41, 2), (7, 8, 38, 37), (4, 40, 39, 6), (36, 5, 7, 37), (2, 41, 40, 4), (35, 3, 5, 36), (35, 9, 10), (1, 3, 35, 10), (6, 39, 38, 8), (9, 41, 10), (36, 9, 35), (9, 40, 41), (37, 9, 36), (9, 39, 40), (38, 9, 37), (9, 38, 39), (2, 0, 1), (17, 18, 20, 19), (16, 18, 17, 15), (19, 20, 22, 21), (19, 21, 23, 25, 27, 29, 31, 33, 11, 13, 15, 17), (14, 16, 15, 13), (21, 22, 24, 23), (27, 28, 30, 29), (34, 12, 11, 33), (25, 26, 28, 27), (32, 34, 33, 31), (30, 32, 31, 29), (23, 24, 26, 25), (12, 14, 13, 11), (16, 14, 12, 34, 32, 30, 28, 26, 24, 22, 20, 18), (42, 44, 43), (46, 47, 45), (43, 44, 45, 47), (42, 43, 47, 46)])
me_savepoint_selection.polygons.foreach_set('use_smooth', [True] * 42)
_k = set([(1, 2), (1, 3), (2, 4), (3, 5), (4, 6), (5, 7), (6, 8), (7, 8), (10, 35), (10, 41), (11, 13), (11, 33), (12, 14), (12, 34), (13, 15), (14, 16), (15, 17), (16, 18), (17, 19), (18, 20), (19, 21), (20, 22), (21, 23), (22, 24), (23, 25), (24, 26), (25, 27), (26, 28), (27, 29), (28, 30), (29, 31), (30, 32), (31, 33), (32, 34), (35, 36), (36, 37), (37, 38), (38, 39), (39, 40), (40, 41), (42, 43), (42, 44), (42, 46), (43, 44), (43, 47), (44, 45), (45, 46), (45, 47), (46, 47)])
me_savepoint_selection.attributes.new('sharp_edge', 'BOOLEAN', 'EDGE').data.foreach_set('value', [ (min(e.vertices), max(e.vertices)) in _k for e in me_savepoint_selection.edges])
_uv = me_savepoint_selection.uv_layers.new(name='Float2')
_uv.uv.foreach_set('vector', [0.0, 0.0, 1.0, 0.0, 1.0, 1.0, 0.0, 0.0, 1.0, 0.0, 1.0, 1.0, 0.0, 0.0, 1.0, 0.0, 1.0, 1.0, 0.0, 0.0, 1.0, 0.0, 1.0, 1.0, 0.0, 0.0, 1.0, 0.0, 1.0, 1.0, 0.0, 0.0, 1.0, 0.0, 1.0, 1.0, 0.0, 0.0, 1.0, 0.0, 1.0, 1.0, 0.0, 0.0, 1.0, 0.0, 1.0, 1.0, 0.0, 1.0, 0.0, 0.0, 1.0, 0.0, 1.0, 1.0, 0.0, 1.0, 0.0, 0.0, 1.0, 0.0, 1.0, 1.0, 0.0, 1.0, 0.0, 0.0, 1.0, 0.0, 1.0, 1.0, 0.0, 1.0, 0.0, 0.0, 1.0, 0.0, 1.0, 1.0, 0.0, 1.0, 0.0, 0.0, 1.0, 0.0, 1.0, 1.0, 0.0, 1.0, 0.0, 0.0, 1.0, 0.0, 1.0, 1.0, 0.0, 0.0, 1.0, 0.0, 1.0, 1.0, 0.0, 1.0, 0.0, 0.0, 1.0, 0.0, 1.0, 1.0, 0.0, 1.0, 0.0, 0.0, 1.0, 0.0, 1.0, 1.0, 0.0, 0.0, 1.0, 0.0, 1.0, 1.0, 0.0, 0.0, 1.0, 0.0, 1.0, 1.0, 0.0, 0.0, 1.0, 0.0, 1.0, 1.0, 0.0, 0.0, 1.0, 0.0, 1.0, 1.0, 0.0, 0.0, 1.0, 0.0, 1.0, 1.0, 0.0, 0.0, 1.0, 0.0, 1.0, 1.0, 0.0, 0.0, 1.0, 0.0, 1.0, 1.0, 0.0, 0.0, 1.0, 0.0, 1.0, 1.0, 0.0, 1.0, 0.0, 0.0, 1.0, 0.0, 1.0, 1.0, 0.0, 1.0, 0.0, 0.0, 1.0, 0.0, 1.0, 1.0, 0.0, 1.0, 0.5, 1.0, 0.75, 0.933, 0.933, 0.75, 1.0, 0.5, 0.933, 0.25, 0.75, 0.06699, 0.5, 0.0, 0.25, 0.06699, 0.06699, 0.25, 0.0, 0.5, 0.06699, 0.75, 0.25, 0.933, 0.0, 0.0, 1.0, 0.0, 1.0, 1.0, 0.0, 1.0, 0.0, 0.0, 1.0, 0.0, 1.0, 1.0, 0.0, 1.0, 0.0, 0.0, 1.0, 0.0, 1.0, 1.0, 0.0, 1.0, 0.0, 0.0, 1.0, 0.0, 1.0, 1.0, 0.0, 1.0, 0.0, 0.0, 1.0, 0.0, 1.0, 1.0, 0.0, 1.0, 0.0, 0.0, 1.0, 0.0, 1.0, 1.0, 0.0, 1.0, 0.0, 0.0, 1.0, 0.0, 1.0, 1.0, 0.0, 1.0, 0.0, 0.0, 1.0, 0.0, 1.0, 1.0, 0.0, 1.0, 0.0, 0.0, 1.0, 0.0, 1.0, 1.0, 0.0, 1.0, 0.5, 1.0, 0.75, 0.933, 0.933, 0.75, 1.0, 0.5, 0.933, 0.25, 0.75, 0.06699, 0.5, 0.0, 0.25, 0.06699, 0.06699, 0.25, 0.0, 0.5, 0.06699, 0.75, 0.25, 0.933, 0.0, 0.0, 1.0, 0.0, 1.0, 1.0, 0.0, 0.0, 1.0, 0.0, 1.0, 1.0, 0.0, 0.0, 1.0, 0.0, 1.0, 1.0, 0.0, 1.0, 0.0, 0.0, 1.0, 0.0, 1.0, 1.0, 0.0, 1.0])
me_savepoint_selection.materials.append(mat_sel)
me_savepoint_selection.update()

# ---- objects
ob_savepoint_ref = bpy.data.objects.new('savepoint_ref', me_savepoint_ref)
ob_savepoint_selection = bpy.data.objects.new('savepoint_selection', me_savepoint_selection)

# ---- transforms, parenting, visibility, modifiers, constraints
ob_savepoint_ref.location = (0.0, 0.0, 0.0)
_vg = ob_savepoint_ref.vertex_groups.new(name='root')
_vg.add([0, 1, 2, 3, 4, 5, 6, 7, 8, 9, 10, 11, 12, 13, 14, 15, 16, 17, 18, 19, 20, 21, 22, 23, 24, 25, 26, 27, 28, 29, 30, 31, 32, 33, 34, 35, 36, 37, 38, 39, 40, 41, 42, 43, 44, 45, 46, 47, 48, 49, 50, 51, 52, 53, 54, 55, 56, 57, 58, 59, 60, 61, 62, 63, 64, 65, 66, 67, 68, 69, 70, 71, 72, 73, 74, 75, 76, 77, 78, 79, 80, 81, 82, 83, 84, 85, 86, 87, 88, 89, 90, 91, 92, 93, 94, 95, 96, 97, 98, 99, 100, 101, 102, 103, 104, 105, 106, 107, 108, 109, 110, 111, 112, 113, 114, 115, 116, 117, 118, 119, 120, 121, 122, 123, 124, 125, 126, 127, 128, 129, 130, 131, 132, 133, 134, 135, 136, 137, 138, 139, 140, 141, 142, 143, 144, 145, 146, 147, 148, 149, 150, 151, 152, 153, 154, 155, 156, 157, 158, 159, 160, 161, 162, 163, 164, 165, 166, 167, 168, 169, 170, 171, 172, 173, 174, 175, 176, 177, 178, 179, 180, 181, 182, 183, 184, 185, 186, 187, 188, 189, 190, 191, 192, 193, 194, 195, 196, 197, 198, 199, 200, 201, 202, 203, 204, 205, 206, 207, 208, 209, 210, 211, 212, 213, 214, 215, 216, 217, 218, 219, 220, 221, 222, 223, 224, 225, 226, 227, 228, 229, 230, 231, 232, 233, 234, 235, 236, 237, 238, 239, 240, 241, 242, 243, 244, 245, 246, 247, 248, 249, 250, 251, 252, 253, 254, 255, 256, 257, 258, 259, 260, 261, 262, 263, 264, 265, 266, 267, 268, 269, 270, 271, 272, 273, 274, 275, 276, 277, 278, 279, 280, 281, 282, 283, 284, 285, 286, 287, 288, 289, 290, 291, 292, 293, 294, 295, 296, 297, 298, 299, 300, 301, 302, 303, 304, 305, 306, 307, 308, 309, 310, 311, 312, 313, 314, 315, 316, 317, 318, 319, 320, 321, 322, 323, 324, 325, 326, 327, 328, 329, 330, 331, 332, 333, 334, 335, 336, 337, 338, 339, 340, 341, 342, 343, 344, 345, 346, 347, 348, 349, 350, 351, 352, 353, 354, 355, 356, 357, 358, 359, 360, 361, 362, 363, 364, 365, 366, 367, 368, 369, 370, 371, 372, 373, 374, 375, 376, 377, 378, 379, 380, 381, 382, 383, 384, 385, 386, 387, 388, 389, 390, 391, 392, 393, 394, 395, 396, 397, 398, 399, 400, 401, 402, 403, 404, 405, 406, 407, 408, 409, 410, 411, 412, 413, 414, 415, 416, 417, 418, 419, 420, 421, 422, 423, 424, 425, 426, 427, 428, 429, 430, 431, 432, 433, 434, 435, 436, 437, 438, 439, 440, 441, 442, 443, 444, 445, 446, 447, 448, 449, 450, 451, 452, 453, 454, 455, 456, 457, 458, 459, 460, 461, 462, 463, 464, 465, 466, 467, 468, 469, 470, 471, 472, 473, 474, 475, 476, 477, 478, 479, 480, 481, 482, 483, 484, 485, 486, 487, 488, 489, 490, 491], 1.0, 'REPLACE')
_m = ob_savepoint_ref.modifiers.new('Armature', 'ARMATURE')
_m = ob_savepoint_ref.modifiers.new('Smooth by Angle', 'NODES')
_m.node_group = ng_smooth_by_angle
_m.use_pin_to_last = True
_m.show_group_selector = False
ob_savepoint_selection.location = (0.0, 0.0, 0.0)
ob_savepoint_selection.scale = (128.0, 128.0, 128.0)
_vg = ob_savepoint_selection.vertex_groups.new(name='root')

# ---- collection membership
col_savepoint_ref.objects.link(ob_savepoint_ref)
col_savepoint_selection.objects.link(ob_savepoint_selection)
def _layer_coll(name, lc=None):
    lc = lc or bpy.context.view_layer.layer_collection
    for c in lc.children:
        if c.name == name: return c
        r = _layer_coll(name, c)
        if r: return r
_layer_coll('savepoint_selection').exclude = True

# ---- scene / render settings (as saved in the file)
scene.frame_start = 1; scene.frame_end = 250; scene.frame_set(0)
scene.render.engine = 'BLENDER_EEVEE_NEXT'
scene.view_settings.view_transform = 'Standard'
bpy.context.view_layer.update()

# ---- added for rendering (the .blend has no active camera and no usable light): camera, sun
cam_auto = bpy.data.cameras.new('AutoCamera')
cam_auto.lens = 50.0
cam_auto.sensor_width = 36.0
cam_auto.clip_end = 2562.09
ob_auto_camera = bpy.data.objects.new('AutoCamera', cam_auto)
scene.collection.objects.link(ob_auto_camera)
ob_auto_camera.location = (145.988, -175.186, 105.041)
ob_auto_camera.rotation_euler = (1.09748, -7.21219e-08, 0.694738)
scene.camera = ob_auto_camera
light_auto_sun = bpy.data.lights.new('AutoSun', 'SUN')
light_auto_sun.energy = 3.0
light_auto_sun.angle = 0.0523599
ob_auto_sun = bpy.data.objects.new('AutoSun', light_auto_sun)
scene.collection.objects.link(ob_auto_sun)
ob_auto_sun.rotation_euler = (0.872665, 0.174533, 0.523599)
bpy.context.view_layer.update()
